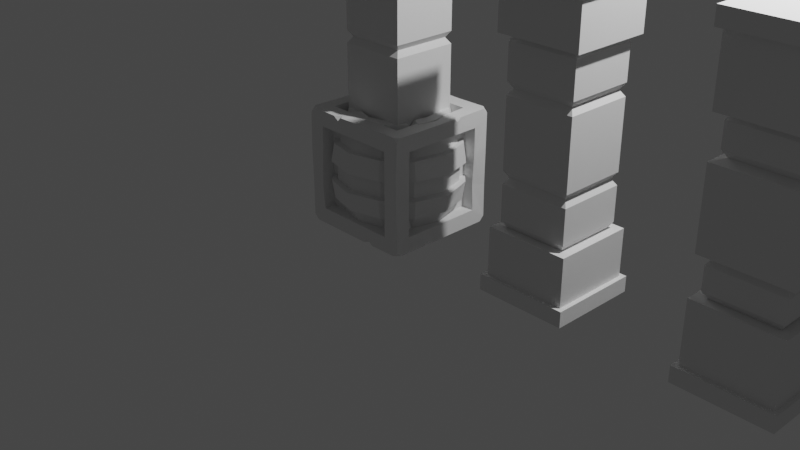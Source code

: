 # Source: Game_Structured_Objects.blend  (saved by Blender 3.3.6; exported with 4.5.12 LTS)
import bpy
from mathutils import Matrix  # noqa: F401  (used for matrix-valued properties, if any)

bpy.ops.wm.read_factory_settings(use_empty=True)
scene = bpy.context.scene
scene.name = 'Scene'

# ---- collections
col_collection = bpy.data.collections.new('Collection'); scene.collection.children.link(col_collection)

# ---- world
world_world = bpy.data.worlds.new('World'); scene.world = world_world
world_world.use_nodes = True; world_world.node_tree.nodes.clear()
_N = world_world.node_tree.nodes; _L = world_world.node_tree.links
n0 = _N.new('ShaderNodeOutputWorld'); n0.name = 'World Output'; n0.location = (300, 300)
n1 = _N.new('ShaderNodeBackground'); n1.name = 'Background'; n1.location = (10, 300)
n1.inputs[0].default_value = (0.05088, 0.05088, 0.05088, 1.0)
_L.new(n1.outputs[0], n0.inputs[0])
n0.is_active_output = True
world_world.color = (0.05088, 0.05088, 0.05088)
world_world.use_sun_shadow = False
world_world.sun_shadow_jitter_overblur = 0.0

# ---- cameras
cam_camera = bpy.data.cameras.new('Camera')
cam_camera.clip_end = 100.0
cam_camera.ortho_scale = 7.314

# ---- lights
light_light = bpy.data.lights.new('Light', 'POINT')
light_light.transmission_factor = 0.0
light_light.energy = 1000.0
light_light.shadow_soft_size = 0.1
light_light.shadow_maximum_resolution = 0.006
light_light.use_absolute_resolution = True

# ---- meshes
me_cylinder = bpy.data.meshes.new('Cylinder')
me_cylinder.from_pydata([(0.0, 0.3953, -0.6), (-2.551e-05, 0.3902, 0.607), (0.1976, 0.3373, 0.607), (0.3424, 0.1977, -0.6), (0.3509, 0.2003, 0.6), (0.3953, 0.0, -0.6), (0.4023, -0.01238, 0.6125), (0.3424, -0.1977, -0.6), (0.1977, -0.3424, -0.6), (0.1977, -0.3424, 0.6), (0.0, -0.3953, 0.6), (-0.2, -0.3321, -0.6028), (-0.3424, -0.1977, -0.6), (-0.3386, -0.1998, 0.6097), (-0.4031, -0.00435, 0.6), (-0.3424, 0.1977, -0.6), (-0.3424, 0.1977, 0.6), (-0.1977, 0.3424, -0.6), (-0.3189, -0.5625, 0.2864), (-0.3384, -0.586, 0.09816), (-0.3384, -0.586, -0.09816), (-0.3228, -0.5592, -0.2981), (-0.5592, -0.3228, 0.2981), (-0.586, -0.3384, 0.09816), (-0.586, -0.3384, -0.09816), (-0.5592, -0.3228, -0.2981), (-0.6392, 0.002238, 0.2981), (-0.6767, 1.002e-09, 0.09816), (-0.6767, 1.002e-09, -0.09816), (-0.6457, 8.481e-10, -0.2981), (-0.5592, 0.3228, 0.2981), (-0.586, 0.3384, 0.09816), (-0.593, 0.3363, -0.09929), (-0.5592, 0.3228, -0.2981), (9.345e-10, 0.6767, 0.09816), (-0.001576, 0.6573, 0.2921), (-0.3282, 0.5671, 0.2981), (-0.3384, 0.586, 0.09816), (9.345e-10, 0.6457, -0.2981), (9.345e-10, 0.6767, -0.09816), (-0.3365, 0.5833, -0.09816), (-0.3228, 0.5592, -0.2981), (0.0, 0.615, -0.09816), (0.0, 0.5868, -0.2981), (0.0, 0.5868, 0.2981), (0.0, 0.615, 0.09816), (0.3075, 0.5326, 0.09816), (0.2934, 0.5082, 0.2981), (0.2934, 0.5082, -0.2981), (0.3075, 0.5326, -0.09816), (0.5326, 0.3075, 0.09816), (0.5082, 0.2934, 0.2981), (0.5082, 0.2934, -0.2981), (0.5326, 0.3075, -0.09816), (0.615, 5.712e-10, 0.09816), (0.5868, 4.311e-10, 0.2981), (0.5868, 4.311e-10, -0.2981), (0.615, 5.712e-10, -0.09816), (0.5326, -0.3075, 0.09816), (0.5082, -0.2934, 0.2981), (0.5082, -0.2934, -0.2981), (0.5326, -0.3075, -0.09816), (0.3075, -0.5326, 0.09816), (0.2934, -0.5082, 0.2981), (0.2934, -0.5082, -0.2981), (0.3075, -0.5326, -0.09816), (0.0, -0.615, 0.09816), (0.0, -0.5868, 0.2981), (0.0, -0.5868, -0.2981), (0.0, -0.615, -0.09816), (-0.3075, -0.5326, 0.09816), (-0.2934, -0.5082, 0.2981), (-0.2934, -0.5082, -0.2981), (-0.3075, -0.5326, -0.09816), (-0.5326, -0.3075, 0.09816), (-0.5082, -0.2934, 0.2981), (-0.5082, -0.2934, -0.2981), (-0.5326, -0.3075, -0.09816), (-0.615, 5.712e-10, 0.09816), (-0.5868, 4.311e-10, 0.2981), (-0.5868, 4.311e-10, -0.2981), (-0.615, 5.712e-10, -0.09816), (-0.5326, 0.3075, 0.09816), (-0.5082, 0.2934, 0.2981), (-0.5082, 0.2934, -0.2981), (-0.5326, 0.3075, -0.09816), (-0.3075, 0.5326, 0.09816), (-0.2934, 0.5082, 0.2981), (-0.2934, 0.5082, -0.2981), (-0.3075, 0.5326, -0.09816), (9.345e-10, -0.6457, -0.2981), (0.0001796, -0.6869, -0.09816), (9.345e-10, -0.6767, 0.09816), (9.345e-10, -0.6457, 0.2981), (0.3228, -0.5592, -0.2981), (0.3384, -0.586, -0.09816), (0.3384, -0.586, 0.09816), (0.3227, -0.553, 0.2981), (0.5592, -0.3228, -0.2981), (0.5892, -0.3414, -0.1034), (0.586, -0.3384, 0.09816), (0.5677, -0.3355, 0.2981), (0.6457, 8.481e-10, -0.2981), (0.6938, -0.01411, -0.1085), (0.6767, 1.002e-09, 0.09816), (0.6457, 8.481e-10, 0.2981), (0.5592, 0.3228, -0.2981), (0.586, 0.3384, -0.09816), (0.586, 0.3384, 0.09816), (0.5592, 0.3228, 0.2981), (0.3228, 0.5592, -0.2981), (0.3282, 0.5918, -0.09586), (0.3384, 0.586, 0.09816), (0.3207, 0.5657, 0.2906), (0.0, 0.5, -0.6), (0.25, 0.433, 0.6), (0.0, 0.5, 0.6), (0.433, 0.25, -0.6), (0.433, 0.25, 0.6), (0.5, 0.0, -0.6), (0.507, -0.01238, 0.6125), (0.433, -0.25, -0.6), (0.25, -0.433, -0.6), (0.25, -0.433, 0.6), (0.0, -0.5, 0.6), (-0.246, -0.4349, -0.6028), (-0.433, -0.25, -0.6), (-0.433, -0.25, 0.6), (-0.5151, -0.006859, 0.5929), (-0.433, 0.25, -0.6), (-0.433, 0.25, 0.6), (-0.2563, 0.4368, -0.6089), (0.1977, 0.3424, 0.5029), (-3.086e-09, 0.3953, 0.5029), (-0.1977, 0.3424, 0.5029), (-0.3424, 0.1977, 0.5029), (-0.3953, 0.0, 0.5029), (-0.3424, -0.1977, 0.5029), (-0.1977, -0.3424, 0.5029), (-3.086e-09, -0.3953, 0.5029), (0.1977, -0.3424, 0.5029), (0.3424, -0.1977, 0.5029), (0.3953, 0.0, 0.5029), (0.3424, 0.1977, 0.5029), (-1.543e-09, 0.3953, -0.5029), (0.1977, 0.3424, -0.5029), (0.3424, 0.1977, -0.5029), (0.3953, 0.0, -0.5029), (0.3424, -0.1977, -0.5029), (0.1977, -0.3424, -0.5029), (-1.543e-09, -0.3953, -0.5029), (-0.1977, -0.3424, -0.5029), (-0.3424, -0.1977, -0.5029), (-0.3953, 0.0, -0.5029), (-0.3424, 0.1977, -0.5029), (-0.1977, 0.3424, -0.5029), (-0.1281, 0.3631, 0.5961), (-0.2482, 0.2962, 0.5935), (-0.1979, 0.3436, 0.5213), (-0.3008, 0.3871, 0.5928), (-0.1814, 0.4557, 0.5928), (-0.2607, 0.4545, 0.5237), (0.3044, -0.224, 0.6013), (0.3584, -0.143, 0.6029), (0.3424, -0.1977, 0.5341), (0.4602, -0.1889, 0.6021), (0.4083, -0.2709, 0.6013), (0.4608, -0.2555, 0.5362), (-0.2353, -0.3031, 0.6097), (-0.1505, -0.3548, 0.6102), (-0.1959, -0.3434, 0.5526), (-0.2066, -0.4437, 0.6034), (-0.2914, -0.3916, 0.6), (-0.2579, -0.4467, 0.5451), (0.03633, -0.3856, -0.6), (-0.03633, -0.3838, -0.6005), (-5.774e-10, -0.3953, -0.5637), (-0.03633, -0.4904, -0.6004), (0.03633, -0.4903, -0.6), (0.0, -0.51, -0.5651), (-0.383, -0.04602, -0.6), (-0.3817, 0.03495, -0.6), (-0.3953, 0.0, -0.554), (-0.4864, 0.03495, -0.6), (-0.4877, -0.04602, -0.6), (-0.5127, 6.317e-11, -0.5558), (0.1654, 0.3471, -0.6038), (0.2342, 0.3021, -0.6056), (0.1974, 0.3402, -0.5561), (0.3012, 0.386, -0.6018), (0.2333, 0.4323, -0.6002), (0.2697, 0.4371, -0.5529)], [], [(47, 115, 118, 51), (49, 46, 50, 53), (53, 50, 54, 57), (57, 54, 58, 61), (61, 58, 62, 65), (65, 62, 66, 69), (69, 66, 70, 73), (73, 70, 74, 77), (77, 74, 78, 81), (81, 78, 82, 85), (85, 82, 86, 89), (44, 116, 115, 47), (42, 45, 46, 49), (40, 39, 38, 41), (129, 84, 88, 131), (87, 161, 160, 116, 44), (79, 128, 130, 83), (183, 185, 80, 84, 129), (75, 127, 128, 79), (125, 72, 76, 126), (71, 173, 172, 127, 75), (177, 179, 68, 72, 125), (63, 123, 124, 67), (121, 60, 64, 122), (119, 56, 60, 121), (59, 167, 166, 123, 63), (117, 52, 56, 119), (51, 118, 120, 55), (131, 88, 43, 114), (89, 86, 45, 42), (68, 64, 94, 90), (86, 82, 31, 37), (47, 51, 109, 113), (65, 69, 91, 95), (83, 87, 36, 30), (60, 56, 102, 98), (78, 74, 23, 27), (57, 61, 99, 103), (75, 79, 26, 22), (52, 48, 110, 106), (70, 66, 92, 19), (88, 84, 33, 41), (49, 53, 107, 111), (67, 71, 18, 93), (85, 89, 40, 32), (62, 58, 100, 96), (80, 76, 25, 29), (59, 63, 97, 101), (77, 81, 28, 24), (54, 50, 108, 104), (72, 68, 90, 21), (45, 86, 37, 34), (51, 55, 105, 109), (69, 73, 20, 91), (189, 191, 48, 52, 117), (36, 35, 34, 37), (32, 40, 41, 33), (30, 36, 37, 31), (28, 32, 33, 29), (26, 30, 31, 27), (24, 28, 29, 25), (22, 26, 27, 23), (20, 24, 25, 21), (18, 22, 23, 19), (91, 20, 21, 90), (93, 18, 19, 92), (95, 91, 90, 94), (97, 93, 92, 96), (99, 95, 94, 98), (101, 97, 96, 100), (103, 99, 98, 102), (105, 101, 100, 104), (107, 103, 102, 106), (109, 105, 104, 108), (111, 107, 106, 110), (113, 109, 108, 112), (39, 111, 110, 38), (35, 113, 112, 34), (50, 46, 112, 108), (73, 77, 24, 20), (55, 59, 101, 105), (42, 49, 111, 39), (89, 42, 39, 40), (76, 72, 21, 25), (58, 54, 104, 100), (81, 85, 32, 28), (63, 67, 93, 97), (48, 43, 38, 110), (84, 80, 29, 33), (66, 62, 96, 92), (44, 47, 113, 35), (43, 88, 41, 38), (71, 75, 22, 18), (53, 57, 103, 107), (46, 45, 34, 112), (74, 70, 19, 23), (56, 52, 106, 102), (79, 83, 30, 26), (61, 65, 95, 99), (87, 44, 35, 36), (82, 78, 27, 31), (64, 60, 98, 94), (3, 146, 145, 188, 187), (1, 2, 115, 116), (114, 43, 48, 191, 190), (2, 4, 118, 115), (5, 3, 117, 119), (4, 6, 120, 118), (7, 5, 119, 121), (162, 164, 141, 140, 9), (8, 7, 121, 122), (6, 163, 165, 120), (11, 151, 150, 176, 175), (9, 10, 124, 123), (122, 64, 68, 179, 178), (168, 170, 138, 137, 13), (12, 11, 125, 126), (10, 169, 171, 124), (15, 154, 153, 182, 181), (13, 14, 128, 127), (126, 76, 80, 185, 184), (14, 16, 130, 128), (17, 15, 129, 131), (156, 158, 134, 133, 1), (0, 17, 131, 114), (16, 157, 159, 130), (132, 133, 134, 135, 136, 137, 138, 139, 140, 141, 142, 143), (1, 133, 132, 2), (83, 130, 159, 161, 87), (156, 1, 116, 160), (14, 136, 135, 16), (13, 137, 136, 14), (67, 124, 171, 173, 71), (168, 13, 127, 172), (9, 140, 139, 10), (55, 120, 165, 167, 59), (162, 9, 123, 166), (4, 143, 142, 6), (2, 132, 143, 4), (144, 145, 146, 147, 148, 149, 150, 151, 152, 153, 154, 155), (186, 0, 114, 190), (3, 187, 189, 117), (5, 147, 146, 3), (7, 148, 147, 5), (8, 149, 148, 7), (174, 8, 122, 178), (11, 175, 177, 125), (12, 152, 151, 11), (180, 12, 126, 184), (15, 181, 183, 129), (17, 155, 154, 15), (0, 144, 155, 17), (156, 160, 161, 158), (158, 161, 159, 157), (16, 135, 134, 158, 157), (162, 166, 167, 164), (164, 167, 165, 163), (6, 142, 141, 164, 163), (168, 172, 173, 170), (170, 173, 171, 169), (10, 139, 138, 170, 169), (177, 175, 176, 179), (179, 176, 174, 178), (174, 176, 150, 149, 8), (183, 181, 182, 185), (185, 182, 180, 184), (180, 182, 153, 152, 12), (189, 187, 188, 191), (191, 188, 186, 190), (186, 188, 145, 144, 0)])
_uv = me_cylinder.uv_layers.new(name='UVMap')
_uv.uv.foreach_set('vector', [0.9167, 0.8742, 0.9167, 1.0, 0.8333, 1.0, 0.8333, 0.8742, 0.9167, 0.7091, 0.9167, 0.7909, 0.8333, 0.7909, 0.8333, 0.7091, 0.8333, 0.7091, 0.8333, 0.7909, 0.75, 0.7909, 0.75, 0.7091, 0.75, 0.7091, 0.75, 0.7909, 0.6667, 0.7909, 0.6667, 0.7091, 0.6667, 0.7091, 0.6667, 0.7909, 0.5833, 0.7909, 0.5833, 0.7091, 0.5833, 0.7091, 0.5833, 0.7909, 0.5, 0.7909, 0.5, 0.7091, 0.5, 0.7091, 0.5, 0.7909, 0.4167, 0.7909, 0.4167, 0.7091, 0.4167, 0.7091, 0.4167, 0.7909, 0.3333, 0.7909, 0.3333, 0.7091, 0.3333, 0.7091, 0.3333, 0.7909, 0.25, 0.7909, 0.25, 0.7091, 0.25, 0.7091, 0.25, 0.7909, 0.1667, 0.7909, 0.1667, 0.7091, 0.1667, 0.7091, 0.1667, 0.7909, 0.08333, 0.7909, 0.08333, 0.7091, 1.0, 0.8742, 1.0, 1.0, 0.9167, 1.0, 0.9167, 0.8742, 1.0, 0.7091, 1.0, 0.7909, 0.9167, 0.7909, 0.9167, 0.7091, 0.08333, 0.7091, 7.451e-08, 0.7091, 7.451e-08, 0.6258, 0.08333, 0.6258, 0.1667, 0.5, 0.1667, 0.6258, 0.08333, 0.6258, 0.08333, 0.5, 0.08333, 0.8742, 0.08333, 0.9714, 0.0602, 1.0, 7.451e-08, 1.0, 7.451e-08, 0.8742, 0.25, 0.8742, 0.25, 1.0, 0.1667, 1.0, 0.1667, 0.8742, 0.2347, 0.5, 0.25, 0.5184, 0.25, 0.6258, 0.1667, 0.6258, 0.1667, 0.5, 0.3333, 0.8742, 0.3333, 1.0, 0.25, 1.0, 0.25, 0.8742, 0.4167, 0.5, 0.4167, 0.6258, 0.3333, 0.6258, 0.3333, 0.5, 0.4167, 0.8742, 0.4167, 0.9771, 0.3978, 1.0, 0.3333, 1.0, 0.3333, 0.8742, 0.4877, 0.5, 0.5, 0.5145, 0.5, 0.6258, 0.4167, 0.6258, 0.4167, 0.5, 0.5833, 0.8742, 0.5833, 1.0, 0.5, 1.0, 0.5, 0.8742, 0.6667, 0.5, 0.6667, 0.6258, 0.5833, 0.6258, 0.5833, 0.5, 0.75, 0.5, 0.75, 0.6258, 0.6667, 0.6258, 0.6667, 0.5, 0.6667, 0.8742, 0.6667, 0.9734, 0.6449, 1.0, 0.5833, 1.0, 0.5833, 0.8742, 0.8333, 0.5, 0.8333, 0.6258, 0.75, 0.6258, 0.75, 0.5, 0.8333, 0.8742, 0.8333, 1.0, 0.75, 1.0, 0.75, 0.8742, 0.08333, 0.5, 0.08333, 0.6258, 7.451e-08, 0.6258, 7.451e-08, 0.5, 0.08333, 0.7091, 0.08333, 0.7909, 7.451e-08, 0.7909, 7.451e-08, 0.7091, 0.5, 0.6258, 0.5833, 0.6258, 0.5833, 0.6258, 0.5, 0.6258, 0.08333, 0.7909, 0.1667, 0.7909, 0.1667, 0.7909, 0.08333, 0.7909, 0.9167, 0.8742, 0.8333, 0.8742, 0.8333, 0.8742, 0.9167, 0.8742, 0.5833, 0.7091, 0.5, 0.7091, 0.5, 0.7091, 0.5833, 0.7091, 0.1667, 0.8742, 0.08333, 0.8742, 0.08333, 0.8742, 0.1667, 0.8742, 0.6667, 0.6258, 0.75, 0.6258, 0.75, 0.6258, 0.6667, 0.6258, 0.25, 0.7909, 0.3333, 0.7909, 0.3333, 0.7909, 0.25, 0.7909, 0.75, 0.7091, 0.6667, 0.7091, 0.6667, 0.7091, 0.75, 0.7091, 0.3333, 0.8742, 0.25, 0.8742, 0.25, 0.8742, 0.3333, 0.8742, 0.8333, 0.6258, 0.9167, 0.6258, 0.9167, 0.6258, 0.8333, 0.6258, 0.4167, 0.7909, 0.5, 0.7909, 0.5, 0.7909, 0.4167, 0.7909, 0.08333, 0.6258, 0.1667, 0.6258, 0.1667, 0.6258, 0.08333, 0.6258, 0.9167, 0.7091, 0.8333, 0.7091, 0.8333, 0.7091, 0.9167, 0.7091, 0.5, 0.8742, 0.4167, 0.8742, 0.4167, 0.8742, 0.5, 0.8742, 0.1667, 0.7091, 0.08333, 0.7091, 0.08333, 0.7091, 0.1667, 0.7091, 0.5833, 0.7909, 0.6667, 0.7909, 0.6667, 0.7909, 0.5833, 0.7909, 0.25, 0.6258, 0.3333, 0.6258, 0.3333, 0.6258, 0.25, 0.6258, 0.6667, 0.8742, 0.5833, 0.8742, 0.5833, 0.8742, 0.6667, 0.8742, 0.3333, 0.7091, 0.25, 0.7091, 0.25, 0.7091, 0.3333, 0.7091, 0.75, 0.7909, 0.8333, 0.7909, 0.8333, 0.7909, 0.75, 0.7909, 0.4167, 0.6258, 0.5, 0.6258, 0.5, 0.6258, 0.4167, 0.6258, 7.451e-08, 0.7909, 0.08333, 0.7909, 0.08333, 0.7909, 7.451e-08, 0.7909, 0.8333, 0.8742, 0.75, 0.8742, 0.75, 0.8742, 0.8333, 0.8742, 0.5, 0.7091, 0.4167, 0.7091, 0.4167, 0.7091, 0.5, 0.7091, 0.8987, 0.5, 0.9167, 0.5204, 0.9167, 0.6258, 0.8333, 0.6258, 0.8333, 0.5, 0.08333, 0.8742, 7.451e-08, 0.8742, 7.451e-08, 0.7909, 0.08333, 0.7909, 0.1667, 0.7091, 0.08333, 0.7091, 0.08333, 0.6258, 0.1667, 0.6258, 0.1667, 0.8742, 0.08333, 0.8742, 0.08333, 0.7909, 0.1667, 0.7909, 0.25, 0.7091, 0.1667, 0.7091, 0.1667, 0.6258, 0.25, 0.6258, 0.25, 0.8742, 0.1667, 0.8742, 0.1667, 0.7909, 0.25, 0.7909, 0.3333, 0.7091, 0.25, 0.7091, 0.25, 0.6258, 0.3333, 0.6258, 0.3333, 0.8742, 0.25, 0.8742, 0.25, 0.7909, 0.3333, 0.7909, 0.4167, 0.7091, 0.3333, 0.7091, 0.3333, 0.6258, 0.4167, 0.6258, 0.4167, 0.8742, 0.3333, 0.8742, 0.3333, 0.7909, 0.4167, 0.7909, 0.5, 0.7091, 0.4167, 0.7091, 0.4167, 0.6258, 0.5, 0.6258, 0.5, 0.8742, 0.4167, 0.8742, 0.4167, 0.7909, 0.5, 0.7909, 0.5833, 0.7091, 0.5, 0.7091, 0.5, 0.6258, 0.5833, 0.6258, 0.5833, 0.8742, 0.5, 0.8742, 0.5, 0.7909, 0.5833, 0.7909, 0.6667, 0.7091, 0.5833, 0.7091, 0.5833, 0.6258, 0.6667, 0.6258, 0.6667, 0.8742, 0.5833, 0.8742, 0.5833, 0.7909, 0.6667, 0.7909, 0.75, 0.7091, 0.6667, 0.7091, 0.6667, 0.6258, 0.75, 0.6258, 0.75, 0.8742, 0.6667, 0.8742, 0.6667, 0.7909, 0.75, 0.7909, 0.8333, 0.7091, 0.75, 0.7091, 0.75, 0.6258, 0.8333, 0.6258, 0.8333, 0.8742, 0.75, 0.8742, 0.75, 0.7909, 0.8333, 0.7909, 0.9167, 0.7091, 0.8333, 0.7091, 0.8333, 0.6258, 0.9167, 0.6258, 0.9167, 0.8742, 0.8333, 0.8742, 0.8333, 0.7909, 0.9167, 0.7909, 1.0, 0.7091, 0.9167, 0.7091, 0.9167, 0.6258, 1.0, 0.6258, 1.0, 0.8742, 0.9167, 0.8742, 0.9167, 0.7909, 1.0, 0.7909, 0.8333, 0.7909, 0.9167, 0.7909, 0.9167, 0.7909, 0.8333, 0.7909, 0.4167, 0.7091, 0.3333, 0.7091, 0.3333, 0.7091, 0.4167, 0.7091, 0.75, 0.8742, 0.6667, 0.8742, 0.6667, 0.8742, 0.75, 0.8742, 1.0, 0.7091, 0.9167, 0.7091, 0.9167, 0.7091, 1.0, 0.7091, 0.08333, 0.7091, 7.451e-08, 0.7091, 7.451e-08, 0.7091, 0.08333, 0.7091, 0.3333, 0.6258, 0.4167, 0.6258, 0.4167, 0.6258, 0.3333, 0.6258, 0.6667, 0.7909, 0.75, 0.7909, 0.75, 0.7909, 0.6667, 0.7909, 0.25, 0.7091, 0.1667, 0.7091, 0.1667, 0.7091, 0.25, 0.7091, 0.5833, 0.8742, 0.5, 0.8742, 0.5, 0.8742, 0.5833, 0.8742, 0.9167, 0.6258, 1.0, 0.6258, 1.0, 0.6258, 0.9167, 0.6258, 0.1667, 0.6258, 0.25, 0.6258, 0.25, 0.6258, 0.1667, 0.6258, 0.5, 0.7909, 0.5833, 0.7909, 0.5833, 0.7909, 0.5, 0.7909, 1.0, 0.8742, 0.9167, 0.8742, 0.9167, 0.8742, 1.0, 0.8742, 7.451e-08, 0.6258, 0.08333, 0.6258, 0.08333, 0.6258, 7.451e-08, 0.6258, 0.4167, 0.8742, 0.3333, 0.8742, 0.3333, 0.8742, 0.4167, 0.8742, 0.8333, 0.7091, 0.75, 0.7091, 0.75, 0.7091, 0.8333, 0.7091, 0.9167, 0.7909, 1.0, 0.7909, 1.0, 0.7909, 0.9167, 0.7909, 0.3333, 0.7909, 0.4167, 0.7909, 0.4167, 0.7909, 0.3333, 0.7909, 0.75, 0.6258, 0.8333, 0.6258, 0.8333, 0.6258, 0.75, 0.6258, 0.25, 0.8742, 0.1667, 0.8742, 0.1667, 0.8742, 0.25, 0.8742, 0.6667, 0.7091, 0.5833, 0.7091, 0.5833, 0.7091, 0.6667, 0.7091, 0.08333, 0.8742, 7.451e-08, 0.8742, 7.451e-08, 0.8742, 0.08333, 0.8742, 0.1667, 0.7909, 0.25, 0.7909, 0.25, 0.7909, 0.1667, 0.7909, 0.5833, 0.6258, 0.6667, 0.6258, 0.6667, 0.6258, 0.5833, 0.6258, 0.9143, 0.3449, 0.9143, 0.3449, 0.8449, 0.4143, 0.8449, 0.4143, 0.8626, 0.3966, 0.25, 0.4398, 0.3449, 0.4143, 0.37, 0.4578, 0.25, 0.49, 1.0, 0.5, 1.0, 0.6258, 0.9167, 0.6258, 0.9167, 0.5204, 0.9335, 0.5, 0.3449, 0.4143, 0.4143, 0.3449, 0.4578, 0.37, 0.37, 0.4578, 0.9398, 0.25, 0.9143, 0.3449, 0.9578, 0.37, 0.99, 0.25, 0.4143, 0.3449, 0.4398, 0.25, 0.49, 0.25, 0.4578, 0.37, 0.9143, 0.1551, 0.9398, 0.25, 0.99, 0.25, 0.9578, 0.13, 0.3904, 0.1312, 0.4143, 0.1551, 0.4143, 0.1551, 0.3449, 0.08566, 0.3449, 0.08566, 0.8449, 0.08566, 0.9143, 0.1551, 0.9578, 0.13, 0.87, 0.04215, 0.4398, 0.25, 0.423, 0.1873, 0.4668, 0.1634, 0.49, 0.25, 0.6551, 0.08566, 0.6551, 0.08566, 0.75, 0.06024, 0.75, 0.06024, 0.7328, 0.06486, 0.3449, 0.08566, 0.25, 0.06024, 0.25, 0.01, 0.37, 0.04215, 0.5833, 0.5, 0.5833, 0.6258, 0.5, 0.6258, 0.5, 0.5145, 0.5121, 0.5, 0.1353, 0.1055, 0.1551, 0.08566, 0.1551, 0.08566, 0.08566, 0.1551, 0.08566, 0.1551, 0.5857, 0.1551, 0.6551, 0.08566, 0.63, 0.04215, 0.5422, 0.13, 0.25, 0.06024, 0.1834, 0.07808, 0.1577, 0.03472, 0.25, 0.01, 0.5857, 0.3449, 0.5857, 0.3449, 0.5602, 0.25, 0.5602, 0.25, 0.5662, 0.2721, 0.08566, 0.1551, 0.06024, 0.25, 0.01, 0.25, 0.04215, 0.13, 0.3333, 0.5, 0.3333, 0.6258, 0.25, 0.6258, 0.25, 0.5184, 0.2653, 0.5, 0.06024, 0.25, 0.08566, 0.3449, 0.04215, 0.37, 0.01, 0.25, 0.6551, 0.4143, 0.5857, 0.3449, 0.5422, 0.37, 0.63, 0.4578, 0.1888, 0.4234, 0.1551, 0.4143, 0.1551, 0.4143, 0.25, 0.4398, 0.25, 0.4398, 0.75, 0.4398, 0.6551, 0.4143, 0.63, 0.4578, 0.75, 0.49, 0.08566, 0.3449, 0.1312, 0.3904, 0.106, 0.4338, 0.04215, 0.37, 0.3449, 0.4143, 0.25, 0.4398, 0.1551, 0.4143, 0.08566, 0.3449, 0.06024, 0.25, 0.08566, 0.1551, 0.1551, 0.08566, 0.25, 0.06024, 0.3449, 0.08566, 0.4143, 0.1551, 0.4398, 0.25, 0.4143, 0.3449, 0.25, 0.4398, 0.25, 0.4398, 0.3449, 0.4143, 0.3449, 0.4143, 0.1667, 0.8742, 0.1667, 1.0, 0.1061, 1.0, 0.08333, 0.9714, 0.08333, 0.8742, 0.1888, 0.4234, 0.25, 0.4398, 0.25, 0.49, 0.1633, 0.4668, 0.06024, 0.25, 0.06024, 0.25, 0.08566, 0.3449, 0.08566, 0.3449, 0.08566, 0.1551, 0.08566, 0.1551, 0.06024, 0.25, 0.06024, 0.25, 0.5, 0.8742, 0.5, 1.0, 0.4359, 1.0, 0.4167, 0.9771, 0.4167, 0.8742, 0.1353, 0.1055, 0.08566, 0.1551, 0.04215, 0.13, 0.1101, 0.06202, 0.3449, 0.08566, 0.3449, 0.08566, 0.25, 0.06024, 0.25, 0.06024, 0.75, 0.8742, 0.75, 1.0, 0.6898, 1.0, 0.6667, 0.9734, 0.6667, 0.8742, 0.3904, 0.1312, 0.3449, 0.08566, 0.37, 0.04215, 0.4349, 0.1071, 0.4143, 0.3449, 0.4143, 0.3449, 0.4398, 0.25, 0.4398, 0.25, 0.3449, 0.4143, 0.3449, 0.4143, 0.4143, 0.3449, 0.4143, 0.3449, 0.75, 0.4398, 0.8449, 0.4143, 0.9143, 0.3449, 0.9398, 0.25, 0.9143, 0.1551, 0.8449, 0.08566, 0.75, 0.06024, 0.6551, 0.08566, 0.5857, 0.1551, 0.5602, 0.25, 0.5857, 0.3449, 0.6551, 0.4143, 0.8192, 0.4212, 0.75, 0.4398, 0.75, 0.49, 0.8458, 0.4643, 0.9143, 0.3449, 0.8626, 0.3966, 0.8889, 0.439, 0.9578, 0.37, 0.9398, 0.25, 0.9398, 0.25, 0.9143, 0.3449, 0.9143, 0.3449, 0.9143, 0.1551, 0.9143, 0.1551, 0.9398, 0.25, 0.9398, 0.25, 0.8449, 0.08566, 0.8449, 0.08566, 0.9143, 0.1551, 0.9143, 0.1551, 0.7674, 0.06492, 0.8449, 0.08566, 0.87, 0.04215, 0.7674, 0.01467, 0.6551, 0.08566, 0.7328, 0.06486, 0.7323, 0.01475, 0.63, 0.04215, 0.5857, 0.1551, 0.5857, 0.1551, 0.6551, 0.08566, 0.6551, 0.08566, 0.5662, 0.2279, 0.5857, 0.1551, 0.5422, 0.13, 0.5159, 0.2279, 0.5857, 0.3449, 0.5662, 0.2721, 0.5159, 0.2721, 0.5422, 0.37, 0.6551, 0.4143, 0.6551, 0.4143, 0.5857, 0.3449, 0.5857, 0.3449, 0.75, 0.4398, 0.75, 0.4398, 0.6551, 0.4143, 0.6551, 0.4143, 0.1888, 0.4234, 0.1633, 0.4668, 0.1252, 0.4651, 0.1578, 0.4287, 0.1578, 0.4287, 0.1252, 0.4651, 0.106, 0.4338, 0.1312, 0.3904, 0.08566, 0.3449, 0.08566, 0.3449, 0.1551, 0.4143, 0.1551, 0.4143, 0.1312, 0.3904, 0.3904, 0.1312, 0.4349, 0.1071, 0.4627, 0.124, 0.4183, 0.1395, 0.4183, 0.1395, 0.4627, 0.124, 0.4668, 0.1634, 0.423, 0.1873, 0.4398, 0.25, 0.4398, 0.25, 0.4143, 0.1551, 0.4143, 0.1551, 0.423, 0.1873, 0.1353, 0.1055, 0.1101, 0.06202, 0.1283, 0.03838, 0.1516, 0.08088, 0.1516, 0.08088, 0.1283, 0.03838, 0.1577, 0.03472, 0.1834, 0.07808, 0.25, 0.06024, 0.25, 0.06024, 0.1551, 0.08566, 0.1551, 0.08566, 0.1834, 0.07808, 0.7323, 0.01475, 0.7328, 0.06486, 0.7479, 0.05857, 0.75, 0.01, 0.75, 0.01, 0.7479, 0.05857, 0.7674, 0.06492, 0.7674, 0.01467, 0.7674, 0.06492, 0.75, 0.06024, 0.75, 0.06024, 0.8449, 0.08566, 0.8449, 0.08566, 0.5159, 0.2721, 0.5662, 0.2721, 0.5543, 0.25, 0.51, 0.25, 0.51, 0.25, 0.5543, 0.25, 0.5662, 0.2279, 0.5159, 0.2279, 0.5662, 0.2279, 0.5602, 0.25, 0.5602, 0.25, 0.5857, 0.1551, 0.5857, 0.1551, 0.8889, 0.439, 0.8626, 0.3966, 0.8426, 0.4253, 0.87, 0.4578, 0.87, 0.4578, 0.8426, 0.4253, 0.8192, 0.4212, 0.8458, 0.4643, 0.8192, 0.4212, 0.8449, 0.4143, 0.8449, 0.4143, 0.75, 0.4398, 0.75, 0.4398])
me_cylinder.update()
me_cube_002 = bpy.data.meshes.new('Cube.002')
me_cube_002.from_pydata([(-0.6, -0.4369, -0.4369), (-0.6, -0.4369, 0.4369), (-0.6, 0.4369, 0.4369), (-0.6, 0.4369, -0.4369), (-0.4369, 0.6, -0.4369), (-0.4369, 0.6, 0.4369), (0.4369, 0.6, 0.4369), (0.4369, 0.6, -0.4369), (0.6, 0.4369, -0.4369), (0.6, 0.4369, 0.4369), (0.6, -0.4369, 0.4369), (0.6, -0.4369, -0.4369), (0.4369, -0.6, -0.4369), (0.4369, -0.6, 0.4369), (-0.4369, -0.6, 0.4369), (-0.4369, -0.6, -0.4369), (-0.4369, 0.4369, -0.6), (0.4369, 0.4369, -0.6), (0.4369, -0.4369, -0.6), (-0.4369, -0.4369, -0.6), (0.4369, 0.4369, 0.6), (-0.4369, 0.4369, 0.6), (-0.4332, -0.4433, 0.6042), (0.4369, -0.4369, 0.6), (-0.6, -0.4369, -0.4369), (-0.6, -0.4369, 0.4369), (-0.6, 0.4369, -0.4369), (-0.6, 0.4369, 0.4369), (-0.4369, 0.6, 0.4369), (-0.4369, 0.6, -0.4369), (0.4369, 0.6, -0.4369), (0.4369, 0.6, 0.4369), (0.6, 0.4369, 0.4369), (0.6, 0.4369, -0.4369), (0.6, -0.4369, -0.4369), (0.6, -0.4369, 0.4369), (0.4369, -0.6, 0.4369), (0.4369, -0.6, -0.4369), (-0.4369, -0.6, -0.4369), (-0.4369, -0.6, 0.4369), (0.4369, 0.4369, -0.6), (-0.4369, 0.4369, -0.6), (-0.4369, -0.4369, -0.6), (0.4369, -0.4369, -0.6), (-0.4369, 0.4369, 0.6), (0.4369, 0.4369, 0.6), (0.4369, -0.4369, 0.6), (-0.469, -0.4369, -0.4369), (-0.469, -0.4369, 0.4369), (-0.469, 0.4369, -0.4369), (-0.469, 0.4369, 0.4369), (-0.4369, 0.469, 0.4369), (-0.4369, 0.469, -0.4369), (0.4369, 0.469, -0.4369), (0.4369, 0.469, 0.4369), (0.469, 0.4369, 0.4369), (0.469, 0.4369, -0.4369), (0.469, -0.4369, -0.4369), (0.469, -0.4369, 0.4369), (0.4369, -0.469, 0.4369), (0.4369, -0.469, -0.4369), (-0.4369, -0.469, -0.4369), (-0.4369, -0.469, 0.4369), (0.4369, 0.4369, -0.469), (-0.4369, 0.4369, -0.469), (-0.4369, -0.4369, -0.469), (0.4369, -0.4369, -0.469), (-0.4369, 0.4369, 0.469), (0.4369, 0.4369, 0.469), (0.4369, -0.4369, 0.469), (-0.4369, -0.4369, 0.469), (-0.2, 0.6, -0.6), (0.2095, 0.6047, 0.5971), (-0.2, -0.6, -0.6), (0.2002, -0.5905, 0.6), (0.1456, 0.6, -0.4369), (-0.1456, 0.6, -0.4369), (-0.1456, 0.6, 0.4369), (0.1456, 0.6, 0.4369), (-0.1456, -0.6, -0.4369), (0.1456, -0.6, -0.4369), (0.1456, -0.6, 0.4369), (-0.1456, -0.6, 0.4369), (0.1456, 0.4369, -0.6), (-0.1456, 0.4369, -0.6), (-0.1456, -0.4369, -0.6), (0.1456, -0.4369, -0.6), (-0.1459, 0.4287, 0.6021), (0.1456, 0.4369, 0.6), (0.1456, -0.4369, 0.6), (-0.1428, -0.4518, 0.6064), (0.1456, 0.6, -0.4369), (-0.1456, 0.6, -0.4369), (-0.1456, 0.6, 0.4369), (0.1456, 0.6, 0.4369), (-0.1456, -0.6, -0.4369), (0.1456, -0.6, -0.4369), (0.1456, -0.6, 0.4369), (-0.1456, -0.6, 0.4369), (0.1456, 0.4369, -0.6), (-0.1456, 0.4369, -0.6), (-0.1456, -0.4369, -0.6), (0.1456, -0.4369, -0.6), (0.1456, 0.4369, 0.6), (0.1456, -0.4369, 0.6), (0.1456, 0.4369, -0.469), (-0.1456, 0.4369, -0.469), (-0.1456, -0.4369, -0.469), (0.1456, -0.4369, -0.469), (-0.1456, 0.4369, 0.469), (0.1456, 0.4369, 0.469), (0.1456, -0.4369, 0.469), (-0.1456, -0.4369, 0.469), (-0.6, 0.2, -0.6), (-0.6016, -0.1977, 0.5929), (0.6, 0.2, -0.6), (0.6, -0.2, 0.6), (-0.6, 0.1456, -0.4369), (-0.6, -0.1456, -0.4369), (-0.6, -0.1456, 0.4369), (-0.6, 0.1456, 0.4369), (0.6, -0.1456, -0.4369), (0.6, 0.1456, -0.4369), (0.6, 0.1456, 0.4369), (0.6, -0.1456, 0.4369), (-0.4369, 0.1456, -0.6), (-0.4369, -0.1456, -0.6), (0.4369, -0.1456, -0.6), (0.4369, 0.1456, -0.6), (0.4524, 0.1478, 0.6), (0.4369, -0.1456, 0.6), (-0.4464, -0.1442, 0.6027), (-0.4336, 0.144, 0.5971), (-0.6, 0.1456, -0.4369), (-0.6, -0.1456, -0.4369), (-0.6, -0.1456, 0.4369), (-0.6, 0.1456, 0.4369), (0.6, -0.1456, -0.4369), (0.6, 0.1456, -0.4369), (0.6, 0.1456, 0.4369), (0.6, -0.1456, 0.4369), (-0.4369, 0.1456, -0.6), (-0.4369, -0.1456, -0.6), (0.4369, -0.1456, -0.6), (0.4369, 0.1456, -0.6), (0.4369, -0.1456, 0.6), (0.09248, 0.469, -0.4369), (0.1988, 0.469, -0.4369), (0.1456, 0.5222, -0.4369), (0.1456, 0.4264, -0.4369), (-0.1988, 0.469, -0.4369), (-0.09248, 0.469, -0.4369), (-0.1456, 0.5222, -0.4369), (-0.1456, 0.4264, -0.4369), (-0.09248, 0.469, 0.4369), (-0.1988, 0.469, 0.4369), (-0.1456, 0.5222, 0.4369), (-0.1456, 0.4264, 0.4369), (0.1988, 0.469, 0.4369), (0.09248, 0.469, 0.4369), (0.1456, 0.5222, 0.4369), (0.1456, 0.4264, 0.4369), (-0.09248, -0.469, -0.4369), (-0.1988, -0.469, -0.4369), (-0.1456, -0.5222, -0.4369), (-0.1456, -0.4264, -0.4369), (0.1988, -0.469, -0.4369), (0.09248, -0.469, -0.4369), (0.1456, -0.5222, -0.4369), (0.1456, -0.4264, -0.4369), (0.09248, -0.469, 0.4369), (0.1988, -0.469, 0.4369), (0.1456, -0.5222, 0.4369), (0.1456, -0.4264, 0.4369), (-0.1988, -0.469, 0.4369), (-0.09248, -0.469, 0.4369), (-0.1456, -0.5222, 0.4369), (-0.1456, -0.4264, 0.4369), (-0.469, 0.09248, -0.4369), (-0.469, 0.1988, -0.4369), (-0.5222, 0.1456, -0.4369), (-0.415, 0.1456, -0.4369), (-0.469, -0.1988, -0.4369), (-0.469, -0.09248, -0.4369), (-0.5222, -0.1456, -0.4369), (-0.415, -0.1456, -0.4369), (-0.469, -0.09248, 0.4369), (-0.469, -0.1988, 0.4369), (-0.5222, -0.1456, 0.4369), (-0.415, -0.1456, 0.4369), (-0.469, 0.1988, 0.4369), (-0.469, 0.09248, 0.4369), (-0.5222, 0.1456, 0.4369), (-0.415, 0.1456, 0.4369), (0.469, -0.09248, -0.4369), (0.469, -0.1988, -0.4369), (0.5222, -0.1456, -0.4369), (0.415, -0.1456, -0.4369), (0.469, 0.1988, -0.4369), (0.469, 0.09248, -0.4369), (0.5222, 0.1456, -0.4369), (0.415, 0.1456, -0.4369), (0.469, 0.09248, 0.4369), (0.469, 0.1988, 0.4369), (0.5222, 0.1456, 0.4369), (0.415, 0.1456, 0.4369), (0.469, -0.1988, 0.4369), (0.469, -0.09248, 0.4369), (0.5222, -0.1456, 0.4369), (0.415, -0.1456, 0.4369), (-0.4369, 0.1988, -0.469), (-0.4369, 0.09248, -0.469), (-0.4369, 0.1456, -0.5222), (-0.4369, 0.1456, -0.4483), (-0.4369, -0.09248, -0.469), (-0.4369, -0.1988, -0.469), (-0.4369, -0.1456, -0.5222), (-0.4369, -0.1456, -0.4483), (0.4369, -0.1988, -0.469), (0.4369, -0.09248, -0.469), (0.4369, -0.1456, -0.5222), (0.4369, -0.1456, -0.4483), (0.4369, 0.09248, -0.469), (0.4369, 0.1988, -0.469), (0.4369, 0.1456, -0.5222), (0.4369, 0.1456, -0.4483), (0.4369, 0.1988, 0.469), (0.4369, 0.09248, 0.469), (0.4369, 0.1456, 0.5222), (0.4369, 0.1456, 0.4483), (0.4369, -0.09248, 0.469), (0.4369, -0.1988, 0.469), (0.4369, -0.1456, 0.5222), (0.4369, -0.1456, 0.4483), (-0.4369, -0.1988, 0.469), (-0.4369, -0.09248, 0.469), (-0.4369, -0.1456, 0.5222), (-0.4369, -0.1456, 0.4483), (-0.4369, 0.09248, 0.469), (-0.4369, 0.1988, 0.469), (-0.4369, 0.1456, 0.5222), (-0.4369, 0.1456, 0.4483), (0.1451, 0.1033, 0.4725), (0.1451, 0.2097, 0.4725), (0.1451, 0.1565, 0.4518), (0.1463, -0.1921, 0.4669), (0.1463, -0.08571, 0.4669), (0.1463, -0.1389, 0.4461), (-0.1549, 0.1924, 0.4726), (-0.1549, 0.0861, 0.4726), (-0.1549, 0.1393, 0.4519), (-0.1496, -0.09694, 0.4734), (-0.1496, -0.2033, 0.4734), (-0.1496, -0.1501, 0.4527), (-0.1427, 0.08954, -0.4672), (-0.1456, 0.1988, -0.469), (-0.1427, 0.1427, -0.4465), (-0.1456, -0.1988, -0.469), (-0.137, -0.09809, -0.4637), (-0.137, -0.1513, -0.4429), (0.145, 0.205, -0.469), (0.1456, 0.09248, -0.469), (0.145, 0.1518, -0.4483), (0.1376, -0.09014, -0.4742), (0.1376, -0.1965, -0.4742), (0.1376, -0.1433, -0.4534), (-0.5999, -0.6, -0.2), (-0.6091, -0.6011, 0.197), (-0.6, 0.6, 0.2), (-0.594, 0.6005, -0.2), (0.6022, 0.5965, 0.2031), (0.5949, 0.6003, -0.1964), (0.5911, -0.6, 0.2059), (0.594, -0.6005, -0.2), (-0.6027, -0.4318, -0.1456), (-0.5974, -0.442, 0.1456), (-0.5999, 0.4366, 0.1364), (-0.5981, 0.4343, -0.1456), (-0.4369, 0.6, 0.1456), (-0.4369, 0.6, -0.1456), (0.4369, 0.6, 0.1456), (0.4369, 0.6, -0.1456), (0.5973, 0.4392, 0.151), (0.5998, -0.4402, 0.1486), (0.6, -0.4369, -0.1456), (0.4369, -0.6, 0.1456), (0.4369, -0.6, -0.1456), (-0.4475, -0.6096, -0.1729), (-0.4473, -0.5961, 0.1695), (-0.4369, 0.6, 0.1456), (-0.4369, 0.6, -0.1456), (0.4369, 0.6, 0.1456), (0.4369, 0.6, -0.1456), (0.586, 0.4347, -0.1686), (0.4369, -0.6, 0.1456), (0.4369, -0.6, -0.1456), (-0.469, -0.4369, -0.1456), (-0.469, -0.4369, 0.1456), (-0.469, 0.4369, 0.1456), (-0.469, 0.4369, -0.1456), (-0.4369, 0.469, 0.1456), (-0.4369, 0.469, -0.1456), (0.4369, 0.469, 0.1456), (0.4369, 0.469, -0.1456), (0.469, 0.4369, 0.1456), (0.469, 0.4369, -0.1456), (0.469, -0.4369, 0.1456), (0.469, -0.4369, -0.1456), (0.4369, -0.469, 0.1456), (0.4369, -0.469, -0.1456), (-0.4369, -0.469, -0.1456), (-0.4369, -0.469, 0.1456), (0.1011, -0.4654, 0.1426), (0.08096, -0.4705, -0.1487), (0.1341, -0.428, -0.1487), (0.1542, -0.4229, 0.1426), (0.1927, -0.4673, -0.1456), (0.2074, -0.4654, 0.1426), (-0.2017, -0.4683, 0.1577), (-0.1957, -0.4715, -0.1579), (-0.1425, -0.429, -0.1579), (-0.1485, -0.4258, 0.1577), (-0.08938, -0.4715, -0.1579), (-0.09538, -0.4683, 0.1577), (-0.08624, 0.4687, 0.1456), (-0.09883, 0.4687, -0.1425), (-0.152, 0.4262, -0.1425), (-0.1394, 0.4261, 0.1456), (-0.1988, 0.469, -0.1456), (-0.1926, 0.4687, 0.1456), (0.2081, 0.4679, 0.1487), (0.2115, 0.4696, -0.1518), (0.1583, 0.427, -0.1518), (0.1549, 0.4253, 0.1487), (0.1051, 0.4696, -0.1518), (0.1018, 0.4679, 0.1487), (0.469, 0.09248, 0.1456), (0.4689, 0.102, -0.1425), (0.4148, 0.1552, -0.1425), (0.415, 0.1456, 0.1456), (0.4689, 0.2084, -0.1425), (0.469, 0.1988, 0.1456), (0.4683, -0.2019, 0.1487), (0.469, -0.1988, -0.1456), (0.415, -0.1456, -0.1456), (0.4143, -0.1488, 0.1487), (0.469, -0.09248, -0.1456), (0.4683, -0.09559, 0.1487), (-0.4714, -0.1049, 0.1338), (-0.4726, -0.09587, -0.1607), (-0.4186, -0.149, -0.1607), (-0.4173, -0.1581, 0.1338), (-0.4726, -0.2022, -0.1607), (-0.4708, -0.2143, 0.1338), (-0.467, 0.2021, 0.1546), (-0.4726, 0.2048, -0.1577), (-0.4207, 0.1517, -0.1731), (-0.4129, 0.1489, 0.1546), (-0.4748, 0.09853, -0.1731), (-0.467, 0.09572, 0.1546), (-0.5636, -0.5636, -0.6), (-0.5485, -0.6, -0.6), (-0.5636, -0.6, -0.5636), (-0.6, -0.6, -0.5485), (-0.6, -0.5636, -0.5636), (-0.6, -0.5485, -0.6), (-0.5636, -0.6, 0.5636), (-0.5486, -0.6015, 0.6001), (-0.5625, -0.5648, 0.6009), (-0.6002, -0.5485, 0.5991), (-0.6, -0.5636, 0.5636), (-0.6012, -0.6001, 0.5486), (-0.5636, 0.6, -0.5636), (-0.5485, 0.6, -0.6), (-0.5636, 0.5636, -0.6), (-0.6, 0.5485, -0.6), (-0.6, 0.5636, -0.5636), (-0.5992, 0.6001, -0.5485), (-0.5636, 0.5636, 0.6), (-0.5486, 0.6013, 0.6), (-0.5636, 0.6, 0.5636), (-0.6, 0.6, 0.5485), (-0.6, 0.5636, 0.5636), (-0.5996, 0.5485, 0.6), (0.5632, -0.5997, -0.5609), (0.5485, -0.5997, -0.5974), (0.5635, -0.5633, -0.5977), (0.6, -0.5482, -0.5974), (0.6, -0.5629, -0.5609), (0.5992, -0.5997, -0.5455), (0.5619, -0.5557, 0.6021), (0.5478, -0.5911, 0.6024), (0.5633, -0.5931, 0.566), (0.5982, -0.5923, 0.5513), (0.5994, -0.5561, 0.5651), (0.5993, -0.5397, 0.6024), (0.6, 0.5636, -0.5636), (0.6, 0.5485, -0.6), (0.5636, 0.5636, -0.6), (0.5485, 0.6, -0.6), (0.5636, 0.6, -0.5636), (0.5994, 0.6, -0.5485), (0.5598, 0.568, 0.602), (0.5956, 0.5541, 0.6022), (0.5961, 0.5689, 0.5665), (0.5959, 0.6044, 0.5511), (0.5595, 0.6043, 0.5653), (0.5435, 0.6055, 0.6018), (-0.1528, -0.6091, 0.6009), (-0.1853, -0.5647, 0.6026), (-0.2534, -0.6103, 0.6009), (-0.1865, -0.6084, 0.5536), (0.1425, -0.6, -0.6), (0.1818, -0.5455, -0.6), (0.2575, -0.5999, -0.5996), (0.1818, -0.6, -0.5455), (-0.5977, 0.1636, 0.5992), (-0.5557, 0.1919, 0.5993), (-0.5975, 0.2527, 0.6), (-0.5979, 0.1922, 0.5584), (-0.6, -0.1553, -0.6), (-0.5576, -0.1859, -0.6), (-0.6, -0.2447, -0.6), (-0.6, -0.1859, -0.5576), (0.1876, 0.6, -0.5627), (0.2393, 0.6, -0.6), (0.1876, 0.5627, -0.6), (0.1607, 0.6, -0.6), (-0.1798, 0.608, 0.5622), (-0.2294, 0.6094, 0.6), (-0.1808, 0.5722, 0.6004), (-0.1508, 0.6098, 0.5997), (0.6, -0.1876, -0.5627), (0.6, -0.2393, -0.5997), (0.5627, -0.1876, -0.6), (0.6, -0.1607, -0.6), (0.6, 0.1876, 0.5627), (0.5995, 0.2393, 0.6002), (0.563, 0.1869, 0.6), (0.6, 0.1607, 0.6)], [], [(282, 9, 32), (118, 0, 24, 134), (278, 5, 28, 289), (275, 1, 25), (89, 23, 46, 104), (85, 19, 42, 101), (409, 408, 74, 89, 90), (268, 381, 380, 5, 278), (71, 373, 372, 4, 76), (266, 363, 362, 15, 287), (432, 435, 115, 122, 121), (270, 405, 404, 9, 282), (115, 397, 396, 8, 122), (113, 375, 374, 16, 125), (439, 436, 438), (272, 393, 392, 13, 285), (413, 412, 73, 85, 86), (428, 431, 72, 78, 77), (74, 391, 390, 23, 89), (114, 369, 368, 22, 131), (73, 361, 360, 19, 85), (436, 439, 116, 124, 123), (426, 425, 399, 398, 17, 83), (434, 433, 387, 386, 18, 127), (362, 361, 73, 79, 15), (376, 375, 113, 117, 3), (430, 429, 379, 378, 21, 87), (370, 369, 114, 119, 1), (392, 391, 74, 81, 13), (438, 437, 403, 402, 20, 129), (38, 95, 164, 163, 61), (36, 97, 172, 171, 59), (87, 44, 67, 109), (28, 93, 156, 155, 51), (294, 36, 59, 308), (101, 42, 65, 107), (76, 4, 29, 92), (285, 13, 36, 294), (120, 2, 27, 136), (122, 8, 33, 138), (83, 17, 40, 99), (78, 6, 31, 94), (80, 12, 37, 96), (87, 21, 44), (277, 3, 26), (124, 10, 35, 140), (125, 16, 41, 141), (281, 7, 30, 292), (82, 14, 39, 98), (129, 20, 45), (284, 11, 34), (127, 18, 43, 143), (287, 15, 38), (297, 48, 187, 353), (91, 92, 152, 151, 146, 148), (304, 55, 203, 341), (95, 96, 168, 167, 162, 164), (144, 143, 220, 219, 222, 224), (132, 131, 236, 235, 238, 240), (46, 145, 232, 231, 69), (26, 133, 180, 179, 49), (292, 30, 53, 303), (249, 238, 235, 251), (275, 25, 48, 297), (287, 38, 61, 310), (282, 32, 55, 304), (104, 46, 69, 111), (25, 135, 188, 187, 48), (99, 40, 63, 105), (32, 139, 204, 203, 55), (34, 137, 196, 195, 57), (42, 142, 216, 215, 65), (64, 106, 255, 210), (277, 26, 49, 299), (261, 222, 219, 263), (284, 34, 57, 307), (289, 28, 51, 300), (41, 100, 106, 64), (100, 99, 105, 106), (22, 90, 112, 70), (90, 104, 111, 112), (97, 98, 176, 175, 170, 172), (98, 39, 62, 174, 176), (131, 22, 70, 234, 236), (106, 105, 260, 255), (143, 43, 66, 218, 220), (96, 37, 60, 166, 168), (318, 174, 62, 311), (92, 29, 52, 150, 152), (330, 158, 54, 302), (13, 81, 97, 36), (81, 82, 98, 97), (20, 88, 103, 45), (88, 87, 103), (15, 79, 95, 38), (79, 80, 96, 95), (5, 77, 93, 28), (77, 78, 94, 93), (16, 84, 100, 41), (84, 83, 99, 100), (7, 75, 91, 30), (75, 76, 92, 91), (43, 102, 108, 66), (102, 101, 107, 108), (324, 154, 159, 335), (300, 51, 155, 329), (45, 103, 110, 68), (103, 87, 109, 110), (312, 170, 175, 323), (308, 59, 171, 317), (93, 94, 160, 159, 154, 156), (94, 31, 54, 158, 160), (267, 371, 370, 1, 275), (368, 367, 410, 409, 90, 22), (72, 407, 406, 6, 78), (380, 379, 429, 428, 77, 5), (273, 389, 388, 11, 284), (386, 385, 414, 413, 86, 18), (269, 377, 376, 3, 277), (400, 399, 425, 424, 75, 7), (364, 363, 266, 274, 0), (415, 414, 385, 384, 12, 80), (394, 393, 272, 283, 10), (411, 410, 367, 366, 14, 82), (402, 407, 72, 88, 20), (71, 427, 426, 83, 84), (382, 381, 268, 276, 2), (72, 431, 430, 87, 88), (18, 86, 102, 43), (86, 85, 101, 102), (90, 89, 104), (254, 261, 263, 258), (257, 264, 108, 107), (142, 141, 212, 211, 214, 216), (141, 41, 64, 210, 212), (242, 249, 251, 246), (245, 252, 112, 111), (145, 129, 228, 227, 230, 232), (129, 45, 68, 226, 228), (68, 110, 243, 226), (105, 63, 223, 260), (139, 140, 208, 207, 202, 204), (140, 35, 58, 206, 208), (215, 257, 107, 65), (211, 254, 258, 214), (135, 136, 192, 191, 186, 188), (136, 27, 50, 190, 192), (336, 202, 207, 347), (342, 206, 58, 306), (348, 186, 191, 359), (354, 190, 50, 298), (110, 109, 248, 243), (109, 67, 239, 248), (231, 245, 111, 69), (227, 242, 246, 230), (44, 132, 240, 239, 67), (252, 234, 70, 112), (40, 144, 224, 223, 63), (264, 218, 66, 108), (138, 33, 56, 198, 200), (137, 138, 200, 199, 194, 196), (134, 24, 47, 182, 184), (133, 134, 184, 183, 178, 180), (21, 132, 44), (17, 128, 144, 40), (128, 127, 143, 144), (23, 130, 145, 46), (130, 129, 145), (19, 126, 142, 42), (126, 125, 141, 142), (9, 123, 139, 32), (123, 124, 140, 139), (11, 121, 137, 34), (121, 122, 138, 137), (1, 119, 135, 25), (119, 120, 136, 135), (116, 395, 394, 10, 124), (404, 403, 437, 436, 123, 9), (417, 416, 114, 131, 132), (378, 383, 418, 417, 132, 21), (421, 420, 113, 125, 126), (360, 365, 422, 421, 126, 19), (271, 401, 400, 7, 281), (388, 387, 433, 432, 121, 11), (390, 395, 116, 130, 23), (115, 435, 434, 127, 128), (406, 405, 270, 280, 6), (116, 439, 438, 129, 130), (423, 422, 365, 364, 0, 118), (372, 377, 269, 279, 4), (419, 418, 383, 382, 2, 120), (3, 117, 133, 26), (117, 118, 134, 133), (146, 149, 148), (149, 147, 148), (150, 153, 152), (153, 151, 152), (154, 157, 156), (157, 155, 156), (158, 161, 160), (161, 159, 160), (162, 165, 164), (165, 163, 164), (166, 169, 168), (169, 167, 168), (170, 173, 172), (173, 171, 172), (174, 177, 176), (177, 175, 176), (178, 181, 180), (181, 179, 180), (182, 185, 184), (185, 183, 184), (186, 189, 188), (189, 187, 188), (190, 193, 192), (193, 191, 192), (194, 197, 196), (197, 195, 196), (198, 201, 200), (201, 199, 200), (202, 205, 204), (205, 203, 204), (206, 209, 208), (209, 207, 208), (210, 213, 212), (213, 211, 212), (214, 217, 216), (217, 215, 216), (218, 221, 220), (221, 219, 220), (222, 225, 224), (225, 223, 224), (226, 229, 228), (229, 227, 228), (230, 233, 232), (233, 231, 232), (234, 237, 236), (237, 235, 236), (238, 241, 240), (241, 239, 240), (313, 167, 169, 314), (314, 169, 166, 316), (319, 163, 165, 320), (320, 165, 162, 322), (325, 151, 153, 326), (326, 153, 150, 328), (331, 147, 149, 332), (332, 149, 146, 334), (261, 254, 256, 262), (262, 256, 255, 260), (264, 257, 259, 265), (265, 259, 258, 263), (254, 211, 213, 256), (256, 213, 210, 255), (257, 215, 217, 259), (259, 217, 214, 258), (249, 242, 244, 250), (250, 244, 243, 248), (252, 245, 247, 253), (253, 247, 246, 251), (242, 227, 229, 244), (244, 229, 226, 243), (245, 231, 233, 247), (247, 233, 230, 246), (238, 249, 250, 241), (241, 250, 248, 239), (234, 252, 253, 237), (237, 253, 251, 235), (222, 261, 262, 225), (225, 262, 260, 223), (218, 264, 265, 221), (221, 265, 263, 219), (337, 199, 201, 338), (338, 201, 198, 340), (343, 195, 197, 344), (344, 197, 194, 346), (349, 183, 185, 350), (350, 185, 182, 352), (355, 179, 181, 356), (356, 181, 178, 358), (30, 91, 148, 147, 53), (193, 357, 359, 191), (357, 356, 358, 359), (190, 354, 357, 193), (354, 355, 356, 357), (189, 351, 353, 187), (351, 350, 352, 353), (186, 348, 351, 189), (348, 349, 350, 351), (209, 345, 347, 207), (345, 344, 346, 347), (206, 342, 345, 209), (342, 343, 344, 345), (205, 339, 341, 203), (339, 338, 340, 341), (202, 336, 339, 205), (336, 337, 338, 339), (161, 333, 335, 159), (333, 332, 334, 335), (158, 330, 333, 161), (330, 331, 332, 333), (157, 327, 329, 155), (327, 326, 328, 329), (154, 324, 327, 157), (324, 325, 326, 327), (177, 321, 323, 175), (321, 320, 322, 323), (174, 318, 321, 177), (318, 319, 320, 321), (173, 315, 317, 171), (315, 314, 316, 317), (170, 312, 315, 173), (312, 313, 314, 315), (179, 355, 299, 49), (355, 354, 298, 299), (183, 349, 358, 178), (349, 348, 359, 358), (195, 343, 307, 57), (343, 342, 306, 307), (199, 337, 346, 194), (337, 336, 347, 346), (60, 309, 316, 166), (309, 308, 317, 316), (167, 313, 322, 162), (313, 312, 323, 322), (52, 301, 328, 150), (301, 300, 329, 328), (151, 325, 334, 146), (325, 324, 335, 334), (147, 331, 303, 53), (331, 330, 302, 303), (163, 319, 310, 61), (319, 318, 311, 310), (29, 290, 301, 52), (290, 289, 300, 301), (35, 283, 306, 58), (283, 284, 307, 306), (27, 276, 298, 50), (276, 277, 299, 298), (33, 293, 305, 56), (293, 282, 304, 305), (39, 288, 311, 62), (288, 287, 310, 311), (24, 274, 296, 47), (274, 275, 297, 296), (31, 291, 302, 54), (291, 292, 303, 302), (56, 305, 340, 198), (305, 304, 341, 340), (47, 296, 352, 182), (296, 297, 353, 352), (14, 288, 39), (10, 283, 35), (6, 280, 291, 31), (280, 281, 292, 291), (2, 276, 27), (12, 286, 295, 37), (286, 285, 294, 295), (37, 295, 309, 60), (295, 294, 308, 309), (267, 266, 287, 288), (273, 272, 285, 286), (396, 401, 271, 293, 8), (272, 273, 284, 283), (398, 397, 115, 128, 17), (271, 270, 282, 293), (270, 271, 281, 280), (374, 373, 71, 84, 16), (269, 268, 278, 279), (384, 389, 273, 286, 12), (268, 269, 277, 276), (366, 371, 267, 288, 14), (266, 267, 275, 274), (0, 274, 24), (4, 279, 290, 29), (279, 278, 289, 290), (8, 293, 33), (360, 361, 362, 363, 364, 365), (366, 367, 368, 369, 370, 371), (372, 373, 374, 375, 376, 377), (378, 379, 380, 381, 382, 383), (384, 385, 386, 387, 388, 389), (390, 391, 392, 393, 394, 395), (396, 397, 398, 399, 400, 401), (402, 403, 404, 405, 406, 407), (409, 410, 411), (74, 408, 411, 82, 81), (413, 414, 415), (73, 412, 415, 80, 79), (417, 418, 419), (114, 416, 419, 120, 119), (421, 422, 423), (113, 420, 423, 118, 117), (424, 425, 426), (428, 429, 430), (432, 433, 434), (436, 437, 438), (424, 427, 71, 76, 75), (435, 432, 434), (408, 409, 411), (412, 413, 415), (416, 417, 419), (420, 421, 423), (427, 424, 426), (431, 428, 430)])
_uv = me_cube_002.uv_layers.new(name='UVMap')
_uv.uv.foreach_set('vector', [0.5303, 0.534, 0.591, 0.534, 0.591, 0.534, 0.409, 0.09466, 0.409, 0.03397, 0.409, 0.03397, 0.409, 0.09466, 0.5303, 0.284, 0.591, 0.284, 0.591, 0.284, 0.5303, 0.284, 0.5303, 0.03397, 0.591, 0.03397, 0.591, 0.03397, 0.7197, 0.716, 0.659, 0.716, 0.659, 0.716, 0.7197, 0.716, 0.2197, 0.716, 0.159, 0.716, 0.159, 0.716, 0.2197, 0.716, 0.7883, 0.74, 0.7813, 0.75, 0.7083, 0.75, 0.7197, 0.716, 0.7803, 0.716, 0.5417, 0.25, 0.6143, 0.25, 0.6174, 0.2576, 0.591, 0.284, 0.5303, 0.284, 0.375, 0.3333, 0.375, 0.2607, 0.3826, 0.2576, 0.409, 0.284, 0.409, 0.3447, 0.4583, 1.0, 0.3857, 1.0, 0.3826, 0.9924, 0.409, 0.966, 0.4697, 0.966, 0.3828, 0.6641, 0.375, 0.6585, 0.375, 0.5833, 0.409, 0.5947, 0.409, 0.6553, 0.5417, 0.5, 0.6143, 0.5, 0.6176, 0.5074, 0.591, 0.534, 0.5303, 0.534, 0.375, 0.5833, 0.375, 0.5107, 0.3826, 0.5076, 0.409, 0.534, 0.409, 0.5947, 0.125, 0.5833, 0.125, 0.5107, 0.1326, 0.5076, 0.159, 0.534, 0.159, 0.5947, 0.625, 0.5915, 0.6172, 0.5859, 0.6335, 0.5862, 0.5417, 0.75, 0.6142, 0.75, 0.6175, 0.7575, 0.591, 0.784, 0.5303, 0.784, 0.2879, 0.7386, 0.2797, 0.75, 0.2083, 0.75, 0.2197, 0.716, 0.2803, 0.716, 0.6171, 0.336, 0.625, 0.3415, 0.625, 0.4167, 0.591, 0.4053, 0.591, 0.3447, 0.7083, 0.75, 0.6357, 0.75, 0.6328, 0.7422, 0.659, 0.716, 0.7197, 0.716, 0.875, 0.6667, 0.875, 0.7393, 0.8674, 0.7424, 0.841, 0.716, 0.841, 0.6553, 0.2083, 0.75, 0.1357, 0.75, 0.1326, 0.7424, 0.159, 0.716, 0.2197, 0.716, 0.6172, 0.5859, 0.625, 0.5915, 0.625, 0.6667, 0.591, 0.6553, 0.591, 0.5947, 0.2891, 0.5078, 0.2999, 0.5, 0.3643, 0.5, 0.3674, 0.5076, 0.341, 0.534, 0.2803, 0.534, 0.3672, 0.6641, 0.375, 0.6749, 0.375, 0.7393, 0.3674, 0.7424, 0.341, 0.716, 0.341, 0.6553, 0.3826, 0.9924, 0.375, 0.9893, 0.375, 0.9167, 0.409, 0.9053, 0.409, 0.966, 0.3826, 0.2424, 0.375, 0.2393, 0.375, 0.1667, 0.409, 0.1553, 0.409, 0.216, 0.7893, 0.5071, 0.7997, 0.5, 0.8645, 0.5, 0.8674, 0.5076, 0.841, 0.534, 0.7803, 0.534, 0.6174, 0.007581, 0.625, 0.01066, 0.625, 0.08333, 0.591, 0.09466, 0.591, 0.03397, 0.6175, 0.7575, 0.625, 0.7607, 0.625, 0.8333, 0.591, 0.8447, 0.591, 0.784, 0.6335, 0.5862, 0.625, 0.5753, 0.625, 0.5106, 0.6326, 0.5076, 0.659, 0.534, 0.659, 0.5947, 0.409, 0.966, 0.409, 0.9053, 0.409, 0.9053, 0.409, 0.9164, 0.409, 0.966, 0.591, 0.784, 0.591, 0.8447, 0.591, 0.8447, 0.591, 0.8336, 0.591, 0.784, 0.7801, 0.534, 0.841, 0.534, 0.841, 0.534, 0.7803, 0.534, 0.591, 0.284, 0.591, 0.3447, 0.591, 0.3447, 0.591, 0.3336, 0.591, 0.284, 0.5303, 0.784, 0.591, 0.784, 0.591, 0.784, 0.5303, 0.784, 0.2197, 0.716, 0.159, 0.716, 0.159, 0.716, 0.2197, 0.716, 0.409, 0.3447, 0.409, 0.284, 0.409, 0.284, 0.409, 0.3447, 0.5303, 0.784, 0.591, 0.784, 0.591, 0.784, 0.5303, 0.784, 0.591, 0.1553, 0.591, 0.216, 0.591, 0.216, 0.591, 0.1553, 0.409, 0.5947, 0.409, 0.534, 0.409, 0.534, 0.409, 0.5947, 0.2803, 0.534, 0.341, 0.534, 0.341, 0.534, 0.2803, 0.534, 0.591, 0.4053, 0.591, 0.466, 0.591, 0.466, 0.591, 0.4053, 0.409, 0.8447, 0.409, 0.784, 0.409, 0.784, 0.409, 0.8447, 0.7803, 0.534, 0.841, 0.534, 0.841, 0.534, 0.4697, 0.216, 0.409, 0.216, 0.409, 0.216, 0.591, 0.6553, 0.591, 0.716, 0.591, 0.716, 0.591, 0.6553, 0.159, 0.5947, 0.159, 0.534, 0.159, 0.534, 0.159, 0.5947, 0.4697, 0.466, 0.409, 0.466, 0.409, 0.466, 0.4697, 0.466, 0.591, 0.9053, 0.591, 0.966, 0.591, 0.966, 0.591, 0.9053, 0.659, 0.5947, 0.659, 0.534, 0.659, 0.534, 0.4697, 0.716, 0.409, 0.716, 0.409, 0.716, 0.341, 0.6553, 0.341, 0.716, 0.341, 0.716, 0.341, 0.6553, 0.4697, 0.966, 0.409, 0.966, 0.409, 0.966, 0.5303, 0.03397, 0.591, 0.03397, 0.591, 0.08358, 0.5303, 0.08358, 0.409, 0.4053, 0.409, 0.3447, 0.409, 0.3447, 0.409, 0.3557, 0.409, 0.3943, 0.409, 0.4053, 0.5303, 0.534, 0.591, 0.534, 0.591, 0.5836, 0.5303, 0.5836, 0.409, 0.9053, 0.409, 0.8447, 0.409, 0.8447, 0.409, 0.8557, 0.409, 0.8943, 0.409, 0.9053, 0.341, 0.5947, 0.341, 0.6553, 0.341, 0.6553, 0.341, 0.6443, 0.341, 0.6057, 0.341, 0.5947, 0.841, 0.5949, 0.841, 0.6553, 0.841, 0.6553, 0.841, 0.6443, 0.841, 0.6057, 0.841, 0.5947, 0.659, 0.716, 0.659, 0.6553, 0.659, 0.6553, 0.659, 0.6664, 0.659, 0.716, 0.409, 0.216, 0.409, 0.1553, 0.409, 0.1553, 0.409, 0.1664, 0.409, 0.216, 0.4697, 0.466, 0.409, 0.466, 0.409, 0.466, 0.4697, 0.466, 0.7803, 0.6057, 0.841, 0.6057, 0.841, 0.6443, 0.7803, 0.6443, 0.5303, 0.03397, 0.591, 0.03397, 0.591, 0.03397, 0.5303, 0.03397, 0.4714, 0.966, 0.409, 0.966, 0.409, 0.966, 0.4697, 0.966, 0.5302, 0.534, 0.591, 0.534, 0.591, 0.534, 0.5303, 0.534, 0.7197, 0.716, 0.659, 0.716, 0.659, 0.716, 0.7197, 0.716, 0.591, 0.03397, 0.591, 0.09466, 0.591, 0.09466, 0.591, 0.08358, 0.591, 0.03397, 0.2803, 0.534, 0.341, 0.534, 0.341, 0.534, 0.2803, 0.534, 0.591, 0.534, 0.591, 0.5947, 0.591, 0.5947, 0.591, 0.5836, 0.591, 0.534, 0.409, 0.716, 0.409, 0.6553, 0.409, 0.6553, 0.409, 0.6664, 0.409, 0.716, 0.159, 0.716, 0.159, 0.6553, 0.159, 0.6553, 0.159, 0.6664, 0.159, 0.716, 0.159, 0.534, 0.2197, 0.534, 0.2197, 0.5836, 0.159, 0.5836, 0.4697, 0.216, 0.409, 0.216, 0.409, 0.216, 0.4697, 0.216, 0.2803, 0.6057, 0.341, 0.6057, 0.341, 0.6443, 0.2803, 0.6443, 0.4697, 0.716, 0.409, 0.716, 0.409, 0.716, 0.4697, 0.716, 0.5303, 0.284, 0.591, 0.284, 0.591, 0.284, 0.5303, 0.284, 0.159, 0.534, 0.2197, 0.534, 0.2197, 0.534, 0.159, 0.534, 0.2197, 0.534, 0.2803, 0.534, 0.2803, 0.534, 0.2197, 0.534, 0.841, 0.716, 0.7803, 0.716, 0.7803, 0.716, 0.841, 0.716, 0.7803, 0.716, 0.7197, 0.716, 0.7197, 0.716, 0.7803, 0.716, 0.591, 0.8447, 0.591, 0.9053, 0.591, 0.9053, 0.591, 0.8943, 0.591, 0.8557, 0.591, 0.8447, 0.591, 0.9053, 0.591, 0.966, 0.591, 0.966, 0.591, 0.9164, 0.591, 0.9053, 0.841, 0.6553, 0.841, 0.716, 0.841, 0.716, 0.841, 0.6664, 0.841, 0.6553, 0.2197, 0.534, 0.2803, 0.534, 0.2803, 0.5836, 0.2197, 0.5836, 0.341, 0.6553, 0.341, 0.716, 0.341, 0.716, 0.341, 0.6664, 0.341, 0.6553, 0.409, 0.8447, 0.409, 0.784, 0.409, 0.784, 0.409, 0.8336, 0.409, 0.8447, 0.5303, 0.9164, 0.591, 0.9164, 0.591, 0.966, 0.5303, 0.966, 0.409, 0.3447, 0.409, 0.284, 0.409, 0.284, 0.409, 0.3336, 0.409, 0.3447, 0.5303, 0.4164, 0.591, 0.4164, 0.591, 0.466, 0.5303, 0.466, 0.591, 0.784, 0.591, 0.8447, 0.591, 0.8447, 0.591, 0.784, 0.591, 0.8447, 0.591, 0.9053, 0.591, 0.9053, 0.591, 0.8447, 0.659, 0.534, 0.7197, 0.534, 0.7197, 0.534, 0.659, 0.534, 0.7197, 0.534, 0.7801, 0.534, 0.7197, 0.534, 0.409, 0.966, 0.409, 0.9053, 0.409, 0.9053, 0.409, 0.966, 0.409, 0.9053, 0.409, 0.8447, 0.409, 0.8447, 0.409, 0.9053, 0.591, 0.284, 0.591, 0.3447, 0.591, 0.3447, 0.591, 0.284, 0.591, 0.3447, 0.591, 0.4053, 0.591, 0.4053, 0.591, 0.3447, 0.159, 0.534, 0.2197, 0.534, 0.2197, 0.534, 0.159, 0.534, 0.2197, 0.534, 0.2803, 0.534, 0.2803, 0.534, 0.2197, 0.534, 0.409, 0.466, 0.409, 0.4053, 0.409, 0.4053, 0.409, 0.466, 0.409, 0.4053, 0.409, 0.3447, 0.409, 0.3447, 0.409, 0.4053, 0.341, 0.716, 0.2803, 0.716, 0.2803, 0.716, 0.341, 0.716, 0.2803, 0.716, 0.2197, 0.716, 0.2197, 0.716, 0.2803, 0.716, 0.5303, 0.3557, 0.591, 0.3557, 0.591, 0.3943, 0.5303, 0.3943, 0.5303, 0.284, 0.591, 0.284, 0.591, 0.3336, 0.5303, 0.3336, 0.659, 0.534, 0.7197, 0.534, 0.7197, 0.534, 0.659, 0.534, 0.7197, 0.534, 0.7801, 0.534, 0.7803, 0.534, 0.7197, 0.534, 0.5303, 0.8557, 0.591, 0.8557, 0.591, 0.8943, 0.5303, 0.8943, 0.5303, 0.784, 0.591, 0.784, 0.591, 0.8336, 0.5303, 0.8336, 0.591, 0.3447, 0.591, 0.4053, 0.591, 0.4053, 0.591, 0.3943, 0.591, 0.3557, 0.591, 0.3447, 0.591, 0.4053, 0.591, 0.466, 0.591, 0.466, 0.591, 0.4164, 0.591, 0.4053, 0.5417, 0.0, 0.6144, 0.0, 0.6174, 0.007581, 0.591, 0.03397, 0.5303, 0.03397, 0.8674, 0.7424, 0.8642, 0.75, 0.8022, 0.75, 0.7883, 0.74, 0.7803, 0.716, 0.841, 0.716, 0.625, 0.4167, 0.625, 0.4889, 0.6174, 0.4924, 0.591, 0.466, 0.591, 0.4053, 0.6174, 0.2576, 0.625, 0.2605, 0.625, 0.3253, 0.6171, 0.336, 0.591, 0.3447, 0.591, 0.284, 0.4583, 0.75, 0.3858, 0.75, 0.3827, 0.7423, 0.409, 0.716, 0.4697, 0.716, 0.3674, 0.7424, 0.3643, 0.75, 0.3036, 0.75, 0.2879, 0.7386, 0.2803, 0.716, 0.341, 0.716, 0.4583, 0.25, 0.3857, 0.25, 0.3826, 0.2424, 0.409, 0.216, 0.4697, 0.216, 0.3826, 0.4924, 0.375, 0.4893, 0.375, 0.4249, 0.3828, 0.4141, 0.409, 0.4053, 0.409, 0.466, 0.3826, 0.007581, 0.3857, 0.0, 0.4583, 0.0, 0.4697, 0.03397, 0.409, 0.03397, 0.3864, 0.8371, 0.375, 0.8214, 0.375, 0.7607, 0.3827, 0.7577, 0.409, 0.784, 0.409, 0.8447, 0.6173, 0.7423, 0.6142, 0.75, 0.5417, 0.75, 0.5303, 0.716, 0.591, 0.716, 0.6152, 0.9134, 0.625, 0.9272, 0.625, 0.9892, 0.6174, 0.9924, 0.591, 0.966, 0.591, 0.9053, 0.6326, 0.5076, 0.6361, 0.5, 0.7083, 0.5, 0.7197, 0.534, 0.659, 0.534, 0.2083, 0.5, 0.2835, 0.5, 0.2891, 0.5078, 0.2803, 0.534, 0.2197, 0.534, 0.6174, 0.2424, 0.6143, 0.25, 0.5417, 0.25, 0.5303, 0.216, 0.591, 0.216, 0.7083, 0.5, 0.7835, 0.5, 0.7893, 0.5071, 0.7803, 0.534, 0.7197, 0.534, 0.341, 0.716, 0.2803, 0.716, 0.2803, 0.716, 0.341, 0.716, 0.2803, 0.716, 0.2197, 0.716, 0.2197, 0.716, 0.2803, 0.716, 0.7803, 0.716, 0.7197, 0.716, 0.7197, 0.716, 0.2197, 0.6057, 0.2803, 0.6057, 0.2803, 0.6443, 0.2197, 0.6443, 0.2197, 0.6664, 0.2803, 0.6664, 0.2803, 0.716, 0.2197, 0.716, 0.159, 0.6553, 0.159, 0.5947, 0.159, 0.5947, 0.159, 0.6057, 0.159, 0.6443, 0.159, 0.6553, 0.159, 0.5947, 0.159, 0.534, 0.159, 0.534, 0.159, 0.5836, 0.159, 0.5947, 0.7197, 0.6057, 0.7803, 0.6057, 0.7803, 0.6443, 0.7197, 0.6443, 0.7197, 0.6664, 0.7803, 0.6664, 0.7803, 0.716, 0.7197, 0.716, 0.659, 0.6553, 0.659, 0.5953, 0.659, 0.5947, 0.659, 0.6057, 0.659, 0.6443, 0.659, 0.6553, 0.659, 0.5953, 0.659, 0.534, 0.659, 0.534, 0.659, 0.5836, 0.659, 0.5947, 0.659, 0.534, 0.7197, 0.534, 0.7197, 0.5836, 0.659, 0.5836, 0.2803, 0.534, 0.341, 0.534, 0.341, 0.5836, 0.2803, 0.5836, 0.591, 0.5947, 0.591, 0.6553, 0.591, 0.6553, 0.591, 0.6443, 0.591, 0.6057, 0.591, 0.5947, 0.591, 0.6553, 0.591, 0.716, 0.591, 0.716, 0.591, 0.6664, 0.591, 0.6553, 0.159, 0.6664, 0.2197, 0.6664, 0.2197, 0.716, 0.159, 0.716, 0.159, 0.6057, 0.2197, 0.6057, 0.2197, 0.6443, 0.159, 0.6443, 0.591, 0.09466, 0.591, 0.1553, 0.591, 0.1553, 0.591, 0.1443, 0.591, 0.1057, 0.591, 0.09466, 0.591, 0.1553, 0.591, 0.216, 0.591, 0.216, 0.591, 0.1664, 0.591, 0.1553, 0.5303, 0.6057, 0.591, 0.6057, 0.591, 0.6443, 0.5303, 0.6443, 0.5303, 0.6664, 0.591, 0.6664, 0.591, 0.716, 0.5303, 0.716, 0.5303, 0.1057, 0.591, 0.1057, 0.591, 0.1443, 0.5303, 0.1443, 0.5303, 0.1664, 0.591, 0.1664, 0.591, 0.216, 0.5303, 0.216, 0.7197, 0.534, 0.7803, 0.534, 0.7803, 0.5836, 0.7197, 0.5836, 0.7803, 0.534, 0.841, 0.534, 0.841, 0.5836, 0.7803, 0.5836, 0.659, 0.6664, 0.7197, 0.6664, 0.7197, 0.716, 0.659, 0.716, 0.659, 0.6057, 0.7197, 0.6057, 0.7197, 0.6443, 0.659, 0.6443, 0.841, 0.534, 0.841, 0.5949, 0.841, 0.5947, 0.841, 0.5836, 0.841, 0.534, 0.7803, 0.6664, 0.841, 0.6664, 0.841, 0.716, 0.7803, 0.716, 0.341, 0.534, 0.341, 0.5947, 0.341, 0.5947, 0.341, 0.5836, 0.341, 0.534, 0.2803, 0.6664, 0.341, 0.6664, 0.341, 0.716, 0.2803, 0.716, 0.409, 0.5947, 0.409, 0.534, 0.409, 0.534, 0.409, 0.5836, 0.409, 0.5947, 0.409, 0.6553, 0.409, 0.5947, 0.409, 0.5947, 0.409, 0.6057, 0.409, 0.6443, 0.409, 0.6553, 0.409, 0.09466, 0.409, 0.03397, 0.409, 0.03397, 0.409, 0.08358, 0.409, 0.09466, 0.409, 0.1553, 0.409, 0.09466, 0.409, 0.09466, 0.409, 0.1057, 0.409, 0.1443, 0.409, 0.1553, 0.841, 0.534, 0.841, 0.5949, 0.841, 0.534, 0.341, 0.534, 0.341, 0.5947, 0.341, 0.5947, 0.341, 0.534, 0.341, 0.5947, 0.341, 0.6553, 0.341, 0.6553, 0.341, 0.5947, 0.659, 0.716, 0.659, 0.6553, 0.659, 0.6553, 0.659, 0.716, 0.659, 0.6553, 0.659, 0.5953, 0.659, 0.6553, 0.159, 0.716, 0.159, 0.6553, 0.159, 0.6553, 0.159, 0.716, 0.159, 0.6553, 0.159, 0.5947, 0.159, 0.5947, 0.159, 0.6553, 0.591, 0.534, 0.591, 0.5947, 0.591, 0.5947, 0.591, 0.534, 0.591, 0.5947, 0.591, 0.6553, 0.591, 0.6553, 0.591, 0.5947, 0.409, 0.716, 0.409, 0.6553, 0.409, 0.6553, 0.409, 0.716, 0.409, 0.6553, 0.409, 0.5947, 0.409, 0.5947, 0.409, 0.6553, 0.591, 0.03397, 0.591, 0.09466, 0.591, 0.09466, 0.591, 0.03397, 0.591, 0.09466, 0.591, 0.1553, 0.591, 0.1553, 0.591, 0.09466, 0.625, 0.6667, 0.625, 0.739, 0.6173, 0.7423, 0.591, 0.716, 0.591, 0.6553, 0.6176, 0.5074, 0.625, 0.5106, 0.625, 0.5753, 0.6172, 0.5859, 0.591, 0.5947, 0.591, 0.534, 0.8664, 0.5862, 0.875, 0.5925, 0.875, 0.6667, 0.841, 0.6553, 0.841, 0.5947, 0.8674, 0.5076, 0.875, 0.5109, 0.875, 0.5739, 0.8664, 0.5862, 0.841, 0.5947, 0.841, 0.534, 0.1338, 0.6637, 0.125, 0.6573, 0.125, 0.5833, 0.159, 0.5947, 0.159, 0.6553, 0.1326, 0.7424, 0.125, 0.7393, 0.125, 0.676, 0.1338, 0.6637, 0.159, 0.6553, 0.159, 0.716, 0.4583, 0.5, 0.3856, 0.5, 0.3826, 0.4924, 0.409, 0.466, 0.4697, 0.466, 0.3827, 0.7423, 0.375, 0.7393, 0.375, 0.6749, 0.3828, 0.6641, 0.409, 0.6553, 0.409, 0.716, 0.6328, 0.7422, 0.625, 0.739, 0.625, 0.6667, 0.659, 0.6553, 0.659, 0.716, 0.375, 0.5833, 0.375, 0.6585, 0.3672, 0.6641, 0.341, 0.6553, 0.341, 0.5947, 0.6174, 0.4924, 0.6143, 0.5, 0.5417, 0.5, 0.5303, 0.466, 0.591, 0.466, 0.625, 0.6667, 0.625, 0.5915, 0.6335, 0.5862, 0.659, 0.5947, 0.659, 0.6553, 0.3838, 0.08628, 0.375, 0.07402, 0.375, 0.01072, 0.3826, 0.007581, 0.409, 0.03397, 0.409, 0.09466, 0.3826, 0.2576, 0.3857, 0.25, 0.4583, 0.25, 0.4697, 0.284, 0.409, 0.284, 0.6163, 0.1638, 0.625, 0.1761, 0.625, 0.2391, 0.6174, 0.2424, 0.591, 0.216, 0.591, 0.1553, 0.409, 0.216, 0.409, 0.1553, 0.409, 0.1553, 0.409, 0.216, 0.409, 0.1553, 0.409, 0.09466, 0.409, 0.09466, 0.409, 0.1553, 0.409, 0.3943, 0.409, 0.4053, 0.409, 0.4053, 0.409, 0.4053, 0.409, 0.4164, 0.409, 0.4053, 0.409, 0.3336, 0.409, 0.3447, 0.409, 0.3447, 0.409, 0.3447, 0.409, 0.3557, 0.409, 0.3447, 0.591, 0.3557, 0.591, 0.3447, 0.591, 0.3447, 0.591, 0.3447, 0.591, 0.3336, 0.591, 0.3447, 0.591, 0.4164, 0.591, 0.4053, 0.591, 0.4053, 0.591, 0.4053, 0.591, 0.3943, 0.591, 0.4053, 0.409, 0.8943, 0.409, 0.9053, 0.409, 0.9053, 0.409, 0.9053, 0.409, 0.9164, 0.409, 0.9053, 0.409, 0.8336, 0.409, 0.8447, 0.409, 0.8447, 0.409, 0.8447, 0.409, 0.8557, 0.409, 0.8447, 0.591, 0.8557, 0.591, 0.8447, 0.591, 0.8447, 0.591, 0.8447, 0.591, 0.8336, 0.591, 0.8447, 0.591, 0.9164, 0.591, 0.9053, 0.591, 0.9053, 0.591, 0.9053, 0.591, 0.8943, 0.591, 0.9053, 0.409, 0.1443, 0.409, 0.1553, 0.409, 0.1553, 0.409, 0.1553, 0.409, 0.1664, 0.409, 0.1553, 0.409, 0.08358, 0.409, 0.09466, 0.409, 0.09466, 0.409, 0.09466, 0.409, 0.1057, 0.409, 0.09466, 0.591, 0.1057, 0.591, 0.09466, 0.591, 0.09466, 0.591, 0.09466, 0.591, 0.08358, 0.591, 0.09466, 0.591, 0.1664, 0.591, 0.1553, 0.591, 0.1553, 0.591, 0.1553, 0.591, 0.1443, 0.591, 0.1553, 0.409, 0.6443, 0.409, 0.6553, 0.409, 0.6553, 0.409, 0.6553, 0.409, 0.6664, 0.409, 0.6553, 0.409, 0.5836, 0.409, 0.5947, 0.409, 0.5947, 0.409, 0.5947, 0.409, 0.6057, 0.409, 0.5947, 0.591, 0.6057, 0.591, 0.5947, 0.591, 0.5947, 0.591, 0.5947, 0.591, 0.5836, 0.591, 0.5947, 0.591, 0.6664, 0.591, 0.6553, 0.591, 0.6553, 0.591, 0.6553, 0.591, 0.6443, 0.591, 0.6553, 0.159, 0.5836, 0.159, 0.5947, 0.159, 0.5947, 0.159, 0.5947, 0.159, 0.6057, 0.159, 0.5947, 0.159, 0.6443, 0.159, 0.6553, 0.159, 0.6553, 0.159, 0.6553, 0.159, 0.6664, 0.159, 0.6553, 0.341, 0.6664, 0.341, 0.6553, 0.341, 0.6553, 0.341, 0.6553, 0.341, 0.6443, 0.341, 0.6553, 0.341, 0.6057, 0.341, 0.5947, 0.341, 0.5947, 0.341, 0.5947, 0.341, 0.5836, 0.341, 0.5947, 0.659, 0.5836, 0.659, 0.5947, 0.659, 0.5947, 0.659, 0.5947, 0.659, 0.6057, 0.659, 0.5947, 0.659, 0.6443, 0.659, 0.6553, 0.659, 0.6553, 0.659, 0.6553, 0.659, 0.6664, 0.659, 0.6553, 0.841, 0.6664, 0.841, 0.6553, 0.841, 0.6553, 0.841, 0.6553, 0.841, 0.6443, 0.841, 0.6553, 0.841, 0.6057, 0.841, 0.5947, 0.841, 0.5947, 0.841, 0.5947, 0.841, 0.5836, 0.841, 0.5947, 0.4697, 0.8557, 0.409, 0.8557, 0.409, 0.8447, 0.4697, 0.8447, 0.4697, 0.8447, 0.409, 0.8447, 0.409, 0.8336, 0.4697, 0.8336, 0.4697, 0.9164, 0.409, 0.9164, 0.409, 0.9053, 0.4697, 0.9053, 0.4697, 0.9053, 0.409, 0.9053, 0.409, 0.8943, 0.4697, 0.8943, 0.4697, 0.3557, 0.409, 0.3557, 0.409, 0.3447, 0.4697, 0.3447, 0.4697, 0.3447, 0.409, 0.3447, 0.409, 0.3336, 0.4697, 0.3336, 0.4697, 0.4164, 0.409, 0.4164, 0.409, 0.4053, 0.4697, 0.4053, 0.4697, 0.4053, 0.409, 0.4053, 0.409, 0.3943, 0.4697, 0.3943, 0.2803, 0.6057, 0.2197, 0.6057, 0.2197, 0.5947, 0.2803, 0.5947, 0.2803, 0.5947, 0.2197, 0.5947, 0.2197, 0.5836, 0.2803, 0.5836, 0.2803, 0.6664, 0.2197, 0.6664, 0.2197, 0.6553, 0.2803, 0.6553, 0.2803, 0.6553, 0.2197, 0.6553, 0.2197, 0.6443, 0.2803, 0.6443, 0.2197, 0.6057, 0.159, 0.6057, 0.159, 0.5947, 0.2197, 0.5947, 0.2197, 0.5947, 0.159, 0.5947, 0.159, 0.5836, 0.2197, 0.5836, 0.2197, 0.6664, 0.159, 0.6664, 0.159, 0.6553, 0.2197, 0.6553, 0.2197, 0.6553, 0.159, 0.6553, 0.159, 0.6443, 0.2197, 0.6443, 0.7803, 0.6057, 0.7197, 0.6057, 0.7197, 0.5947, 0.7803, 0.5947, 0.7803, 0.5947, 0.7197, 0.5947, 0.7197, 0.5836, 0.7803, 0.5836, 0.7803, 0.6664, 0.7197, 0.6664, 0.7197, 0.6553, 0.7803, 0.6553, 0.7803, 0.6553, 0.7197, 0.6553, 0.7197, 0.6443, 0.7803, 0.6443, 0.7197, 0.6057, 0.659, 0.6057, 0.659, 0.5947, 0.7197, 0.5947, 0.7197, 0.5947, 0.659, 0.5947, 0.659, 0.5836, 0.7197, 0.5836, 0.7197, 0.6664, 0.659, 0.6664, 0.659, 0.6553, 0.7197, 0.6553, 0.7197, 0.6553, 0.659, 0.6553, 0.659, 0.6443, 0.7197, 0.6443, 0.841, 0.6057, 0.7803, 0.6057, 0.7803, 0.5947, 0.841, 0.5947, 0.841, 0.5947, 0.7803, 0.5947, 0.7803, 0.5836, 0.841, 0.5836, 0.841, 0.6664, 0.7803, 0.6664, 0.7803, 0.6553, 0.841, 0.6553, 0.841, 0.6553, 0.7803, 0.6553, 0.7803, 0.6443, 0.841, 0.6443, 0.341, 0.6057, 0.2803, 0.6057, 0.2803, 0.5947, 0.341, 0.5947, 0.341, 0.5947, 0.2803, 0.5947, 0.2803, 0.5836, 0.341, 0.5836, 0.341, 0.6664, 0.2803, 0.6664, 0.2803, 0.6553, 0.341, 0.6553, 0.341, 0.6553, 0.2803, 0.6553, 0.2803, 0.6443, 0.341, 0.6443, 0.4697, 0.6057, 0.409, 0.6057, 0.409, 0.5947, 0.4697, 0.5947, 0.4697, 0.5947, 0.409, 0.5947, 0.409, 0.5836, 0.4697, 0.5836, 0.4697, 0.6664, 0.409, 0.6664, 0.409, 0.6553, 0.4697, 0.6553, 0.4697, 0.6553, 0.409, 0.6553, 0.409, 0.6443, 0.4697, 0.6443, 0.4697, 0.1057, 0.409, 0.1057, 0.409, 0.09466, 0.4697, 0.09466, 0.4697, 0.09466, 0.409, 0.09466, 0.409, 0.08358, 0.4697, 0.08358, 0.4697, 0.1664, 0.409, 0.1664, 0.409, 0.1553, 0.4697, 0.1553, 0.4697, 0.1553, 0.409, 0.1553, 0.409, 0.1443, 0.4697, 0.1443, 0.409, 0.466, 0.409, 0.4053, 0.409, 0.4053, 0.409, 0.4164, 0.409, 0.466, 0.591, 0.1553, 0.5303, 0.1553, 0.5303, 0.1443, 0.591, 0.1443, 0.5303, 0.1553, 0.4697, 0.1553, 0.4697, 0.1443, 0.5303, 0.1443, 0.591, 0.1664, 0.5303, 0.1664, 0.5303, 0.1553, 0.591, 0.1553, 0.5303, 0.1664, 0.4697, 0.1664, 0.4697, 0.1553, 0.5303, 0.1553, 0.591, 0.09466, 0.5303, 0.09466, 0.5303, 0.08358, 0.591, 0.08358, 0.5303, 0.09466, 0.4697, 0.09466, 0.4697, 0.08358, 0.5303, 0.08358, 0.591, 0.1057, 0.5303, 0.1057, 0.5303, 0.09466, 0.591, 0.09466, 0.5303, 0.1057, 0.4697, 0.1057, 0.4697, 0.09466, 0.5303, 0.09466, 0.591, 0.6553, 0.5303, 0.6553, 0.5303, 0.6443, 0.591, 0.6443, 0.5303, 0.6553, 0.4697, 0.6553, 0.4697, 0.6443, 0.5303, 0.6443, 0.591, 0.6664, 0.5303, 0.6664, 0.5303, 0.6553, 0.591, 0.6553, 0.5303, 0.6664, 0.4697, 0.6664, 0.4697, 0.6553, 0.5303, 0.6553, 0.591, 0.5947, 0.5303, 0.5947, 0.5303, 0.5836, 0.591, 0.5836, 0.5303, 0.5947, 0.4697, 0.5947, 0.4697, 0.5836, 0.5303, 0.5836, 0.591, 0.6057, 0.5303, 0.6057, 0.5303, 0.5947, 0.591, 0.5947, 0.5303, 0.6057, 0.4697, 0.6057, 0.4697, 0.5947, 0.5303, 0.5947, 0.591, 0.4053, 0.5303, 0.4053, 0.5303, 0.3943, 0.591, 0.3943, 0.5303, 0.4053, 0.4697, 0.4053, 0.4697, 0.3943, 0.5303, 0.3943, 0.591, 0.4164, 0.5303, 0.4164, 0.5303, 0.4053, 0.591, 0.4053, 0.5303, 0.4164, 0.4697, 0.4164, 0.4697, 0.4053, 0.5303, 0.4053, 0.591, 0.3447, 0.5303, 0.3447, 0.5303, 0.3336, 0.591, 0.3336, 0.5303, 0.3447, 0.4697, 0.3447, 0.4697, 0.3336, 0.5303, 0.3336, 0.591, 0.3557, 0.5303, 0.3557, 0.5303, 0.3447, 0.591, 0.3447, 0.5303, 0.3557, 0.4697, 0.3557, 0.4697, 0.3447, 0.5303, 0.3447, 0.591, 0.9053, 0.5303, 0.9053, 0.5303, 0.8943, 0.591, 0.8943, 0.5303, 0.9053, 0.4697, 0.9053, 0.4697, 0.8943, 0.5303, 0.8943, 0.591, 0.9164, 0.5303, 0.9164, 0.5303, 0.9053, 0.591, 0.9053, 0.5303, 0.9164, 0.4697, 0.9164, 0.4697, 0.9053, 0.5303, 0.9053, 0.591, 0.8447, 0.5303, 0.8447, 0.5303, 0.8336, 0.591, 0.8336, 0.5303, 0.8447, 0.4697, 0.8447, 0.4697, 0.8336, 0.5303, 0.8336, 0.591, 0.8557, 0.5303, 0.8557, 0.5303, 0.8447, 0.591, 0.8447, 0.5303, 0.8557, 0.4697, 0.8557, 0.4697, 0.8447, 0.5303, 0.8447, 0.409, 0.1664, 0.4697, 0.1664, 0.4697, 0.216, 0.409, 0.216, 0.4697, 0.1664, 0.5303, 0.1664, 0.5303, 0.216, 0.4697, 0.216, 0.409, 0.1057, 0.4697, 0.1057, 0.4697, 0.1443, 0.409, 0.1443, 0.4697, 0.1057, 0.5303, 0.1057, 0.5303, 0.1443, 0.4697, 0.1443, 0.409, 0.6664, 0.4697, 0.6664, 0.4697, 0.716, 0.409, 0.716, 0.4697, 0.6664, 0.5303, 0.6664, 0.5303, 0.716, 0.4697, 0.716, 0.409, 0.6057, 0.4697, 0.6057, 0.4697, 0.6443, 0.409, 0.6443, 0.4697, 0.6057, 0.5303, 0.6057, 0.5303, 0.6443, 0.4697, 0.6443, 0.409, 0.784, 0.4697, 0.784, 0.4697, 0.8336, 0.409, 0.8336, 0.4697, 0.784, 0.5303, 0.784, 0.5303, 0.8336, 0.4697, 0.8336, 0.409, 0.8557, 0.4697, 0.8557, 0.4697, 0.8943, 0.409, 0.8943, 0.4697, 0.8557, 0.5303, 0.8557, 0.5303, 0.8943, 0.4697, 0.8943, 0.409, 0.284, 0.4697, 0.284, 0.4697, 0.3336, 0.409, 0.3336, 0.4697, 0.284, 0.5303, 0.284, 0.5303, 0.3336, 0.4697, 0.3336, 0.409, 0.3557, 0.4697, 0.3557, 0.4697, 0.3943, 0.409, 0.3943, 0.4697, 0.3557, 0.5303, 0.3557, 0.5303, 0.3943, 0.4697, 0.3943, 0.409, 0.4164, 0.4697, 0.4164, 0.4697, 0.466, 0.409, 0.466, 0.4697, 0.4164, 0.5303, 0.4164, 0.5303, 0.466, 0.4697, 0.466, 0.409, 0.9164, 0.4697, 0.9164, 0.4697, 0.966, 0.409, 0.966, 0.4697, 0.9164, 0.5303, 0.9164, 0.5303, 0.966, 0.4697, 0.966, 0.409, 0.284, 0.4697, 0.284, 0.4697, 0.284, 0.409, 0.284, 0.4697, 0.284, 0.5303, 0.284, 0.5303, 0.284, 0.4697, 0.284, 0.591, 0.716, 0.5303, 0.716, 0.5303, 0.716, 0.591, 0.716, 0.5303, 0.716, 0.4697, 0.716, 0.4697, 0.716, 0.5303, 0.716, 0.591, 0.216, 0.5303, 0.216, 0.5303, 0.216, 0.591, 0.216, 0.5303, 0.216, 0.4697, 0.216, 0.4697, 0.216, 0.5303, 0.216, 0.409, 0.534, 0.4667, 0.534, 0.4697, 0.534, 0.409, 0.534, 0.4667, 0.534, 0.5302, 0.534, 0.5303, 0.534, 0.4697, 0.534, 0.591, 0.966, 0.5303, 0.966, 0.5303, 0.966, 0.591, 0.966, 0.5303, 0.966, 0.4714, 0.966, 0.4697, 0.966, 0.5303, 0.966, 0.409, 0.03397, 0.4697, 0.03397, 0.4697, 0.03397, 0.409, 0.03397, 0.4697, 0.03397, 0.5303, 0.03397, 0.5303, 0.03397, 0.4697, 0.03397, 0.591, 0.466, 0.5303, 0.466, 0.5303, 0.466, 0.591, 0.466, 0.5303, 0.466, 0.4697, 0.466, 0.4697, 0.466, 0.5303, 0.466, 0.409, 0.534, 0.4697, 0.534, 0.4697, 0.5836, 0.409, 0.5836, 0.4697, 0.534, 0.5303, 0.534, 0.5303, 0.5836, 0.4697, 0.5836, 0.409, 0.03397, 0.4697, 0.03397, 0.4697, 0.08358, 0.409, 0.08358, 0.4697, 0.03397, 0.5303, 0.03397, 0.5303, 0.08358, 0.4697, 0.08358, 0.591, 0.966, 0.5303, 0.966, 0.591, 0.966, 0.591, 0.716, 0.5303, 0.716, 0.591, 0.716, 0.591, 0.466, 0.5303, 0.466, 0.5303, 0.466, 0.591, 0.466, 0.5303, 0.466, 0.4697, 0.466, 0.4697, 0.466, 0.5303, 0.466, 0.591, 0.216, 0.5303, 0.216, 0.591, 0.216, 0.409, 0.784, 0.4697, 0.784, 0.4697, 0.784, 0.409, 0.784, 0.4697, 0.784, 0.5303, 0.784, 0.5303, 0.784, 0.4697, 0.784, 0.409, 0.784, 0.4697, 0.784, 0.4697, 0.784, 0.409, 0.784, 0.4697, 0.784, 0.5303, 0.784, 0.5303, 0.784, 0.4697, 0.784, 0.5417, 1.0, 0.4583, 1.0, 0.4697, 0.966, 0.5303, 0.966, 0.4583, 0.75, 0.5417, 0.75, 0.5303, 0.784, 0.4697, 0.784, 0.3826, 0.5076, 0.3856, 0.5, 0.4583, 0.5, 0.4667, 0.534, 0.409, 0.534, 0.5417, 0.75, 0.4583, 0.75, 0.4697, 0.716, 0.5303, 0.716, 0.3674, 0.5076, 0.375, 0.5107, 0.375, 0.5833, 0.341, 0.5947, 0.341, 0.534, 0.4583, 0.5, 0.5417, 0.5, 0.5303, 0.534, 0.4667, 0.534, 0.5417, 0.5, 0.4583, 0.5, 0.4697, 0.466, 0.5303, 0.466, 0.1326, 0.5076, 0.1357, 0.5, 0.2083, 0.5, 0.2197, 0.534, 0.159, 0.534, 0.4583, 0.25, 0.5417, 0.25, 0.5303, 0.284, 0.4697, 0.284, 0.3827, 0.7577, 0.3858, 0.75, 0.4583, 0.75, 0.4697, 0.784, 0.409, 0.784, 0.5417, 0.25, 0.4583, 0.25, 0.4697, 0.216, 0.5303, 0.216, 0.6174, 0.9924, 0.6144, 1.0, 0.5417, 1.0, 0.5303, 0.966, 0.591, 0.966, 0.4583, 0.0, 0.5417, 0.0, 0.5303, 0.03397, 0.4697, 0.03397, 0.409, 0.03397, 0.4697, 0.03397, 0.409, 0.03397, 0.409, 0.284, 0.4697, 0.284, 0.4697, 0.284, 0.409, 0.284, 0.4697, 0.284, 0.5303, 0.284, 0.5303, 0.284, 0.4697, 0.284, 0.409, 0.534, 0.4667, 0.534, 0.409, 0.534, 0.1326, 0.7424, 0.1357, 0.75, 0.3826, 0.9924, 0.3857, 1.0, 0.3826, 0.007581, 0.375, 0.01072, 0.6174, 0.9924, 0.625, 0.9892, 0.8674, 0.7424, 0.875, 0.7393, 0.6174, 0.007581, 0.6144, 0.0, 0.3826, 0.2576, 0.375, 0.2607, 0.1326, 0.5076, 0.125, 0.5107, 0.3826, 0.2424, 0.3857, 0.25, 0.8674, 0.5076, 0.8645, 0.5, 0.6174, 0.2576, 0.6143, 0.25, 0.6174, 0.2424, 0.625, 0.2391, 0.3827, 0.7577, 0.375, 0.7607, 0.3674, 0.7424, 0.375, 0.7393, 0.3827, 0.7423, 0.3858, 0.75, 0.6328, 0.7422, 0.6357, 0.75, 0.6175, 0.7575, 0.6142, 0.75, 0.6173, 0.7423, 0.625, 0.739, 0.3826, 0.5076, 0.375, 0.5107, 0.3674, 0.5076, 0.3643, 0.5, 0.3826, 0.4924, 0.3856, 0.5, 0.6326, 0.5076, 0.625, 0.5106, 0.6176, 0.5074, 0.6143, 0.5, 0.6174, 0.4924, 0.625, 0.4889, 0.7883, 0.74, 0.8022, 0.75, 0.6152, 0.9134, 0.625, 0.8333, 0.625, 0.9063, 0.6152, 0.9134, 0.591, 0.9053, 0.591, 0.8447, 0.2879, 0.7386, 0.3036, 0.75, 0.3864, 0.8371, 0.375, 0.9167, 0.375, 0.8453, 0.3864, 0.8371, 0.409, 0.8447, 0.409, 0.9053, 0.8664, 0.5862, 0.875, 0.5739, 0.6163, 0.1638, 0.625, 0.08333, 0.625, 0.1575, 0.6163, 0.1638, 0.591, 0.1553, 0.591, 0.09466, 0.1338, 0.6637, 0.125, 0.676, 0.3838, 0.08628, 0.375, 0.1667, 0.375, 0.09265, 0.3838, 0.08628, 0.409, 0.09466, 0.409, 0.1553, 0.3828, 0.4141, 0.375, 0.4249, 0.2891, 0.5078, 0.6171, 0.336, 0.625, 0.3253, 0.7893, 0.5071, 0.3828, 0.6641, 0.375, 0.6749, 0.3672, 0.6641, 0.6172, 0.5859, 0.625, 0.5753, 0.6335, 0.5862, 0.3828, 0.4141, 0.375, 0.4085, 0.375, 0.3333, 0.409, 0.3447, 0.409, 0.4053, 0.375, 0.6585, 0.3828, 0.6641, 0.3672, 0.6641, 0.625, 0.9063, 0.7883, 0.74, 0.6152, 0.9134, 0.375, 0.8453, 0.2879, 0.7386, 0.3864, 0.8371, 0.625, 0.1575, 0.8664, 0.5862, 0.6163, 0.1638, 0.375, 0.09265, 0.1338, 0.6637, 0.3838, 0.08628, 0.2835, 0.5, 0.3828, 0.4141, 0.2891, 0.5078, 0.7835, 0.5, 0.6171, 0.336, 0.7893, 0.5071])
me_cube_002.update()
me_cube_003 = bpy.data.meshes.new('Cube.003')
me_cube_003.from_pydata([(0.5919, 0.5919, -0.5662), (-0.5919, 0.5919, -0.5662), (-0.5919, -0.5919, -0.5662), (0.5919, -0.5919, -0.5662), (-0.7061, 0.7061, -0.6033), (0.7061, 0.7061, -0.6033), (0.7061, -0.7061, -0.6033), (-0.7061, -0.7061, -0.6033), (-0.526, -0.526, -0.6033), (-0.5919, -0.5919, 0.0), (0.5919, -0.5919, 0.0), (0.5919, 0.5919, 0.0), (-0.5919, 0.5919, 0.0), (-0.526, 0.526, -0.6033), (0.526, 0.526, -0.6033), (0.526, -0.526, -0.6033), (-0.5919, -0.5919, -0.2766), (-0.5919, -0.5919, -0.2031), (-0.5204, -0.5204, -0.2398), (0.5919, -0.5919, -0.2031), (0.5919, -0.5919, -0.2766), (0.5204, -0.5204, -0.2398), (0.5919, 0.5919, -0.2031), (0.5919, 0.5919, -0.2766), (0.5204, 0.5204, -0.2398), (-0.5919, 0.5919, -0.2031), (-0.5919, 0.5919, -0.2766), (-0.5204, 0.5204, -0.2398), (-0.7061, 0.7061, -0.806), (0.7061, 0.7061, -0.806), (0.7061, -0.7061, -0.806), (-0.7061, -0.7061, -0.806), (-0.7827, 0.7827, -0.9), (-0.7827, -0.7827, -0.9), (-0.7827, 0.7827, -0.806), (0.7827, 0.7827, -0.9), (0.7827, 0.7827, -0.806), (0.7827, -0.7827, -0.9), (0.7827, -0.7827, -0.806), (-0.7827, -0.7827, -0.806)], [], [(5, 4, 13, 14), (7, 6, 15, 8), (4, 7, 8, 13), (6, 5, 14, 15), (31, 7, 4, 28), (28, 4, 5, 29), (29, 5, 6, 30), (30, 6, 7, 31), (22, 11, 10, 19), (0, 23, 20, 3), (1, 26, 23, 0), (2, 16, 26, 1), (19, 10, 9, 17), (15, 3, 2, 8), (25, 12, 11, 22), (17, 9, 12, 25), (17, 25, 27, 18), (18, 27, 26, 16), (25, 22, 24, 27), (27, 24, 23, 26), (22, 19, 21, 24), (24, 21, 20, 23), (19, 17, 18, 21), (21, 18, 16, 20), (3, 20, 16, 2), (8, 2, 1, 13), (13, 1, 0, 14), (14, 0, 3, 15), (30, 31, 39, 38), (28, 29, 36, 34), (29, 30, 38, 36), (31, 28, 34, 39), (32, 35, 37, 33), (37, 38, 39, 33), (35, 36, 38, 37), (32, 34, 36, 35), (33, 39, 34, 32)])
_uv = me_cube_003.uv_layers.new(name='UVMap')
_uv.uv.foreach_set('vector', [0.4162, 0.5, 0.4162, 0.25, 0.4162, 0.25, 0.4162, 0.5, 0.4162, 1.0, 0.4162, 0.75, 0.4162, 0.75, 0.4162, 1.0, 0.4162, 0.25, 0.4162, 0.0, 0.4162, 0.0, 0.4162, 0.25, 0.4162, 0.75, 0.4162, 0.5, 0.4162, 0.5, 0.4162, 0.75, 0.388, 0.0, 0.4162, 0.0, 0.4162, 0.25, 0.388, 0.25, 0.388, 0.25, 0.4162, 0.25, 0.4162, 0.5, 0.388, 0.5, 0.388, 0.5, 0.4162, 0.5, 0.4162, 0.75, 0.388, 0.75, 0.388, 0.75, 0.4162, 0.75, 0.4162, 1.0, 0.388, 1.0, 0.4718, 0.5, 0.5, 0.5, 0.5, 0.75, 0.4718, 0.75, 0.4214, 0.5, 0.4616, 0.5, 0.4616, 0.75, 0.4214, 0.75, 0.4214, 0.25, 0.4616, 0.25, 0.4616, 0.5, 0.4214, 0.5, 0.4214, 0.0, 0.4616, 0.0, 0.4616, 0.25, 0.4214, 0.25, 0.4718, 0.75, 0.5, 0.75, 0.5, 1.0, 0.4718, 1.0, 0.4162, 0.75, 0.4214, 0.75, 0.4214, 1.0, 0.4162, 1.0, 0.4718, 0.25, 0.5, 0.25, 0.5, 0.5, 0.4718, 0.5, 0.4718, 0.0, 0.5, 0.0, 0.5, 0.25, 0.4718, 0.25, 0.4718, 0.0, 0.4718, 0.25, 0.4667, 0.25, 0.4667, 0.0, 0.4667, 0.0, 0.4667, 0.25, 0.4616, 0.25, 0.4616, 0.0, 0.4718, 0.25, 0.4718, 0.5, 0.4667, 0.5, 0.4667, 0.25, 0.4667, 0.25, 0.4667, 0.5, 0.4616, 0.5, 0.4616, 0.25, 0.4718, 0.5, 0.4718, 0.75, 0.4667, 0.75, 0.4667, 0.5, 0.4667, 0.5, 0.4667, 0.75, 0.4616, 0.75, 0.4616, 0.5, 0.4718, 0.75, 0.4718, 1.0, 0.4667, 1.0, 0.4667, 0.75, 0.4667, 0.75, 0.4667, 1.0, 0.4616, 1.0, 0.4616, 0.75, 0.4214, 0.75, 0.4616, 0.75, 0.4616, 1.0, 0.4214, 1.0, 0.4162, 0.0, 0.4214, 0.0, 0.4214, 0.25, 0.4162, 0.25, 0.4162, 0.25, 0.4214, 0.25, 0.4214, 0.5, 0.4162, 0.5, 0.4162, 0.5, 0.4214, 0.5, 0.4214, 0.75, 0.4162, 0.75, 0.388, 0.75, 0.388, 1.0, 0.388, 1.0, 0.388, 0.75, 0.388, 0.25, 0.388, 0.5, 0.388, 0.5, 0.388, 0.25, 0.388, 0.5, 0.388, 0.75, 0.388, 0.75, 0.388, 0.5, 0.388, 0.0, 0.388, 0.25, 0.388, 0.25, 0.388, 0.0, 0.125, 0.5, 0.375, 0.5, 0.375, 0.75, 0.125, 0.75, 0.375, 0.75, 0.388, 0.75, 0.388, 1.0, 0.375, 1.0, 0.375, 0.5, 0.388, 0.5, 0.388, 0.75, 0.375, 0.75, 0.375, 0.25, 0.388, 0.25, 0.388, 0.5, 0.375, 0.5, 0.375, 0.0, 0.388, 0.0, 0.388, 0.25, 0.375, 0.25])
me_cube_003.update()
me_cube_005 = bpy.data.meshes.new('Cube.005')
me_cube_005.from_pydata([(0.5919, 0.5919, -0.4848), (-0.5919, 0.5919, -0.4848), (-0.5919, -0.5919, -0.4848), (0.5919, -0.5919, -0.4848), (-0.7061, 0.7061, -0.5219), (0.7061, 0.7061, -0.5219), (0.7061, -0.7061, -0.5219), (-0.7061, -0.7061, -0.5219), (-0.526, -0.526, -0.5219), (-0.5919, -0.5919, 0.0), (0.5919, -0.5919, 0.0), (0.5919, 0.5919, 0.0), (-0.5919, 0.5919, 0.0), (-0.526, 0.526, -0.5219), (0.526, 0.526, -0.5219), (0.526, -0.526, -0.5219), (-0.5919, -0.5919, -0.2766), (-0.5919, -0.5919, -0.2031), (-0.5204, -0.5204, -0.2398), (0.5919, -0.5919, -0.2031), (0.5919, -0.5919, -0.2766), (0.5204, -0.5204, -0.2398), (0.5919, 0.5919, -0.2031), (0.5919, 0.5919, -0.2766), (0.5204, 0.5204, -0.2398), (-0.5919, 0.5919, -0.2031), (-0.5919, 0.5919, -0.2766), (-0.5204, 0.5204, -0.2398), (-0.7061, 0.7061, -0.806), (0.7061, 0.7061, -0.806), (0.7061, -0.7061, -0.806), (-0.7061, -0.7061, -0.806), (-0.7827, 0.7827, -0.9), (-0.7827, -0.7827, -0.9), (-0.7827, 0.7827, -0.806), (0.7827, 0.7827, -0.9), (0.7827, 0.7827, -0.806), (0.7827, -0.7827, -0.9), (0.7827, -0.7827, -0.806), (-0.7827, -0.7827, -0.806)], [], [(5, 4, 13, 14), (7, 6, 15, 8), (4, 7, 8, 13), (6, 5, 14, 15), (31, 7, 4, 28), (28, 4, 5, 29), (29, 5, 6, 30), (30, 6, 7, 31), (22, 11, 10, 19), (0, 23, 20, 3), (1, 26, 23, 0), (2, 16, 26, 1), (19, 10, 9, 17), (15, 3, 2, 8), (25, 12, 11, 22), (17, 9, 12, 25), (17, 25, 27, 18), (18, 27, 26, 16), (25, 22, 24, 27), (27, 24, 23, 26), (22, 19, 21, 24), (24, 21, 20, 23), (19, 17, 18, 21), (21, 18, 16, 20), (3, 20, 16, 2), (8, 2, 1, 13), (13, 1, 0, 14), (14, 0, 3, 15), (30, 31, 39, 38), (28, 29, 36, 34), (29, 30, 38, 36), (31, 28, 34, 39), (32, 35, 37, 33), (37, 38, 39, 33), (35, 36, 38, 37), (32, 34, 36, 35), (33, 39, 34, 32)])
_uv = me_cube_005.uv_layers.new(name='UVMap')
_uv.uv.foreach_set('vector', [0.4162, 0.5, 0.4162, 0.25, 0.4162, 0.25, 0.4162, 0.5, 0.4162, 1.0, 0.4162, 0.75, 0.4162, 0.75, 0.4162, 1.0, 0.4162, 0.25, 0.4162, 0.0, 0.4162, 0.0, 0.4162, 0.25, 0.4162, 0.75, 0.4162, 0.5, 0.4162, 0.5, 0.4162, 0.75, 0.388, 0.0, 0.4162, 0.0, 0.4162, 0.25, 0.388, 0.25, 0.388, 0.25, 0.4162, 0.25, 0.4162, 0.5, 0.388, 0.5, 0.388, 0.5, 0.4162, 0.5, 0.4162, 0.75, 0.388, 0.75, 0.388, 0.75, 0.4162, 0.75, 0.4162, 1.0, 0.388, 1.0, 0.4718, 0.5, 0.5, 0.5, 0.5, 0.75, 0.4718, 0.75, 0.4214, 0.5, 0.4616, 0.5, 0.4616, 0.75, 0.4214, 0.75, 0.4214, 0.25, 0.4616, 0.25, 0.4616, 0.5, 0.4214, 0.5, 0.4214, 0.0, 0.4616, 0.0, 0.4616, 0.25, 0.4214, 0.25, 0.4718, 0.75, 0.5, 0.75, 0.5, 1.0, 0.4718, 1.0, 0.4162, 0.75, 0.4214, 0.75, 0.4214, 1.0, 0.4162, 1.0, 0.4718, 0.25, 0.5, 0.25, 0.5, 0.5, 0.4718, 0.5, 0.4718, 0.0, 0.5, 0.0, 0.5, 0.25, 0.4718, 0.25, 0.4718, 0.0, 0.4718, 0.25, 0.4667, 0.25, 0.4667, 0.0, 0.4667, 0.0, 0.4667, 0.25, 0.4616, 0.25, 0.4616, 0.0, 0.4718, 0.25, 0.4718, 0.5, 0.4667, 0.5, 0.4667, 0.25, 0.4667, 0.25, 0.4667, 0.5, 0.4616, 0.5, 0.4616, 0.25, 0.4718, 0.5, 0.4718, 0.75, 0.4667, 0.75, 0.4667, 0.5, 0.4667, 0.5, 0.4667, 0.75, 0.4616, 0.75, 0.4616, 0.5, 0.4718, 0.75, 0.4718, 1.0, 0.4667, 1.0, 0.4667, 0.75, 0.4667, 0.75, 0.4667, 1.0, 0.4616, 1.0, 0.4616, 0.75, 0.4214, 0.75, 0.4616, 0.75, 0.4616, 1.0, 0.4214, 1.0, 0.4162, 0.0, 0.4214, 0.0, 0.4214, 0.25, 0.4162, 0.25, 0.4162, 0.25, 0.4214, 0.25, 0.4214, 0.5, 0.4162, 0.5, 0.4162, 0.5, 0.4214, 0.5, 0.4214, 0.75, 0.4162, 0.75, 0.388, 0.75, 0.388, 1.0, 0.388, 1.0, 0.388, 0.75, 0.388, 0.25, 0.388, 0.5, 0.388, 0.5, 0.388, 0.25, 0.388, 0.5, 0.388, 0.75, 0.388, 0.75, 0.388, 0.5, 0.388, 0.0, 0.388, 0.25, 0.388, 0.25, 0.388, 0.0, 0.125, 0.5, 0.375, 0.5, 0.375, 0.75, 0.125, 0.75, 0.375, 0.75, 0.388, 0.75, 0.388, 1.0, 0.375, 1.0, 0.375, 0.5, 0.388, 0.5, 0.388, 0.75, 0.375, 0.75, 0.375, 0.25, 0.388, 0.25, 0.388, 0.5, 0.375, 0.5, 0.375, 0.0, 0.388, 0.0, 0.388, 0.25, 0.375, 0.25])
me_cube_005.update()
me_cube_006 = bpy.data.meshes.new('Cube.006')
me_cube_006.from_pydata([(0.5919, 0.5919, -0.409), (-0.5919, 0.5919, -0.409), (-0.5919, -0.5919, -0.409), (0.5919, -0.5919, -0.409), (-0.7061, 0.7061, -0.4461), (0.7061, 0.7061, -0.4461), (0.7061, -0.7061, -0.4461), (-0.7061, -0.7061, -0.4461), (-0.526, -0.526, -0.4461), (-0.6917, -0.6917, 0.0), (0.6917, -0.6917, 0.0), (0.6917, 0.6917, 0.0), (-0.6917, 0.6917, 0.0), (-0.526, 0.526, -0.4461), (0.526, 0.526, -0.4461), (0.526, -0.526, -0.4461), (-0.5919, -0.5919, -0.2766), (-0.6917, -0.6917, -0.2204), (-0.5204, -0.5204, -0.2398), (0.6917, -0.6917, -0.2204), (0.5919, -0.5919, -0.2766), (0.5204, -0.5204, -0.2398), (0.6917, 0.6917, -0.2204), (0.5919, 0.5919, -0.2766), (0.5204, 0.5204, -0.2398), (-0.6917, 0.6917, -0.2204), (-0.5919, 0.5919, -0.2766), (-0.5204, 0.5204, -0.2398), (-0.7061, 0.7061, -0.806), (0.7061, 0.7061, -0.806), (0.7061, -0.7061, -0.806), (-0.7061, -0.7061, -0.806), (-0.7827, 0.7827, -0.9), (-0.7827, -0.7827, -0.9), (-0.7827, 0.7827, -0.806), (0.7827, 0.7827, -0.9), (0.7827, 0.7827, -0.806), (0.7827, -0.7827, -0.9), (0.7827, -0.7827, -0.806), (-0.7827, -0.7827, -0.806)], [], [(5, 4, 13, 14), (7, 6, 15, 8), (4, 7, 8, 13), (6, 5, 14, 15), (31, 7, 4, 28), (28, 4, 5, 29), (29, 5, 6, 30), (30, 6, 7, 31), (22, 11, 10, 19), (0, 23, 20, 3), (1, 26, 23, 0), (2, 16, 26, 1), (19, 10, 9, 17), (15, 3, 2, 8), (25, 12, 11, 22), (17, 9, 12, 25), (17, 25, 27, 18), (18, 27, 26, 16), (25, 22, 24, 27), (27, 24, 23, 26), (22, 19, 21, 24), (24, 21, 20, 23), (19, 17, 18, 21), (21, 18, 16, 20), (3, 20, 16, 2), (8, 2, 1, 13), (13, 1, 0, 14), (14, 0, 3, 15), (30, 31, 39, 38), (28, 29, 36, 34), (29, 30, 38, 36), (31, 28, 34, 39), (32, 35, 37, 33), (37, 38, 39, 33), (35, 36, 38, 37), (32, 34, 36, 35), (33, 39, 34, 32)])
_uv = me_cube_006.uv_layers.new(name='UVMap')
_uv.uv.foreach_set('vector', [0.4162, 0.5, 0.4162, 0.25, 0.4162, 0.25, 0.4162, 0.5, 0.4162, 1.0, 0.4162, 0.75, 0.4162, 0.75, 0.4162, 1.0, 0.4162, 0.25, 0.4162, 0.0, 0.4162, 0.0, 0.4162, 0.25, 0.4162, 0.75, 0.4162, 0.5, 0.4162, 0.5, 0.4162, 0.75, 0.388, 0.0, 0.4162, 0.0, 0.4162, 0.25, 0.388, 0.25, 0.388, 0.25, 0.4162, 0.25, 0.4162, 0.5, 0.388, 0.5, 0.388, 0.5, 0.4162, 0.5, 0.4162, 0.75, 0.388, 0.75, 0.388, 0.75, 0.4162, 0.75, 0.4162, 1.0, 0.388, 1.0, 0.4718, 0.5, 0.5, 0.5, 0.5, 0.75, 0.4718, 0.75, 0.4214, 0.5, 0.4616, 0.5, 0.4616, 0.75, 0.4214, 0.75, 0.4214, 0.25, 0.4616, 0.25, 0.4616, 0.5, 0.4214, 0.5, 0.4214, 0.0, 0.4616, 0.0, 0.4616, 0.25, 0.4214, 0.25, 0.4718, 0.75, 0.5, 0.75, 0.5, 1.0, 0.4718, 1.0, 0.4162, 0.75, 0.4214, 0.75, 0.4214, 1.0, 0.4162, 1.0, 0.4718, 0.25, 0.5, 0.25, 0.5, 0.5, 0.4718, 0.5, 0.4718, 0.0, 0.5, 0.0, 0.5, 0.25, 0.4718, 0.25, 0.4718, 0.0, 0.4718, 0.25, 0.4667, 0.25, 0.4667, 0.0, 0.4667, 0.0, 0.4667, 0.25, 0.4616, 0.25, 0.4616, 0.0, 0.4718, 0.25, 0.4718, 0.5, 0.4667, 0.5, 0.4667, 0.25, 0.4667, 0.25, 0.4667, 0.5, 0.4616, 0.5, 0.4616, 0.25, 0.4718, 0.5, 0.4718, 0.75, 0.4667, 0.75, 0.4667, 0.5, 0.4667, 0.5, 0.4667, 0.75, 0.4616, 0.75, 0.4616, 0.5, 0.4718, 0.75, 0.4718, 1.0, 0.4667, 1.0, 0.4667, 0.75, 0.4667, 0.75, 0.4667, 1.0, 0.4616, 1.0, 0.4616, 0.75, 0.4214, 0.75, 0.4616, 0.75, 0.4616, 1.0, 0.4214, 1.0, 0.4162, 0.0, 0.4214, 0.0, 0.4214, 0.25, 0.4162, 0.25, 0.4162, 0.25, 0.4214, 0.25, 0.4214, 0.5, 0.4162, 0.5, 0.4162, 0.5, 0.4214, 0.5, 0.4214, 0.75, 0.4162, 0.75, 0.388, 0.75, 0.388, 1.0, 0.388, 1.0, 0.388, 0.75, 0.388, 0.25, 0.388, 0.5, 0.388, 0.5, 0.388, 0.25, 0.388, 0.5, 0.388, 0.75, 0.388, 0.75, 0.388, 0.5, 0.388, 0.0, 0.388, 0.25, 0.388, 0.25, 0.388, 0.0, 0.125, 0.5, 0.375, 0.5, 0.375, 0.75, 0.125, 0.75, 0.375, 0.75, 0.388, 0.75, 0.388, 1.0, 0.375, 1.0, 0.375, 0.5, 0.388, 0.5, 0.388, 0.75, 0.375, 0.75, 0.375, 0.25, 0.388, 0.25, 0.388, 0.5, 0.375, 0.5, 0.375, 0.0, 0.388, 0.0, 0.388, 0.25, 0.375, 0.25])
me_cube_006.update()

# ---- objects
ob_light = bpy.data.objects.new('Light', light_light)
ob_camera = bpy.data.objects.new('Camera', cam_camera)
ob_barrel = bpy.data.objects.new('barrel', me_cylinder)
ob_crate = bpy.data.objects.new('crate', me_cube_002)
ob_cube = bpy.data.objects.new('Cube', me_cube_003)
ob_cube_001 = bpy.data.objects.new('Cube.001', me_cube_005)
ob_cube_002 = bpy.data.objects.new('Cube.002', me_cube_006)

# ---- transforms, parenting, visibility, modifiers, constraints
ob_light.location = (4.076, 1.005, 5.904)
ob_light.rotation_euler = (0.6503, 0.05522, 1.866)
ob_light.lock_rotations_4d = False
ob_light.empty_display_type = 'ARROWS'
ob_light.color = (0.0, 0.0, 0.0, 0.0)
ob_light.lineart.crease_threshold = 0.0
ob_camera.location = (7.359, -6.926, 4.958)
ob_camera.rotation_euler = (1.109, 0.0, 0.8149)
ob_camera.lock_rotations_4d = False
ob_camera.empty_display_type = 'ARROWS'
ob_camera.color = (0.0, 0.0, 0.0, 0.0)
ob_camera.display_type = 'WIRE'
ob_camera.lineart.crease_threshold = 0.0
ob_barrel.location = (0.0, 0.0, 0.6024)
ob_crate.location = (0.0, 0.0, 0.6)
ob_cube.location = (0.0, 0.0, 1.5)
ob_cube.scale = (0.5833, 0.5833, 1.667)
_m = ob_cube.modifiers.new('Mirror', 'MIRROR')
_m.use_axis = (False, False, True)
_m.use_clip = True
ob_cube_001.location = (2.0, 0.0, 1.5)
ob_cube_001.scale = (0.5833, 0.5833, 1.667)
_m = ob_cube_001.modifiers.new('Mirror', 'MIRROR')
_m.use_axis = (False, False, True)
_m.use_clip = True
ob_cube_002.location = (4.0, 0.0, 1.5)
ob_cube_002.scale = (0.5833, 0.5833, 1.667)
_m = ob_cube_002.modifiers.new('Mirror', 'MIRROR')
_m.use_axis = (False, False, True)
_m.use_clip = True

# ---- collection membership
col_collection.objects.link(ob_light)
col_collection.objects.link(ob_camera)
col_collection.objects.link(ob_barrel)
col_collection.objects.link(ob_crate)
col_collection.objects.link(ob_cube)
col_collection.objects.link(ob_cube_001)
col_collection.objects.link(ob_cube_002)

# ---- scene / render settings (as saved in the file)
scene.camera = ob_camera
scene.frame_start = 1; scene.frame_end = 250; scene.frame_set(0)
scene.render.engine = 'BLENDER_EEVEE_NEXT'
scene.cycles.sampling_pattern = 'TABULATED_SOBOL'
scene.cycles.use_light_tree = False
scene.view_settings.view_transform = 'Filmic'
bpy.context.view_layer.update()
